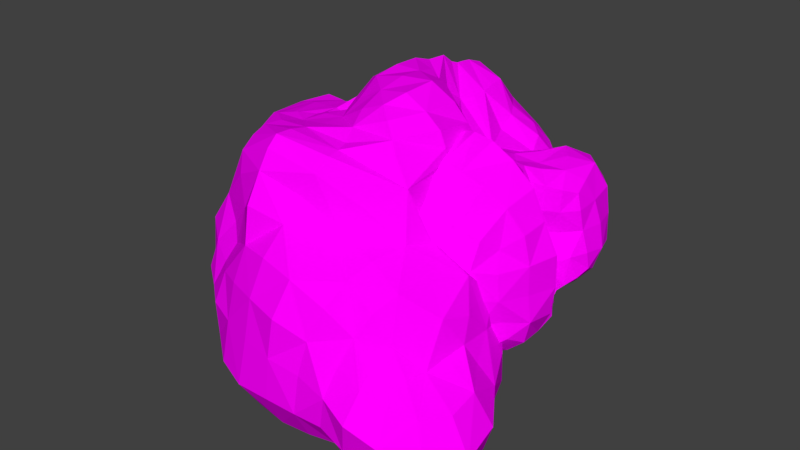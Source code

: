 # Source: ast_roide.3.blend  (saved by Blender 2.79.0; exported with 4.5.12 LTS)
import bpy
from mathutils import Matrix  # noqa: F401  (used for matrix-valued properties, if any)

bpy.ops.wm.read_factory_settings(use_empty=True)
scene = bpy.context.scene
scene.name = 'Scene'

# ---- collections
col_collection_1 = bpy.data.collections.new('Collection 1'); scene.collection.children.link(col_collection_1)

# ---- images (referenced by path relative to the original .blend; pixels are not part of the script)
import os
ASSET_DIR = os.environ.get("B2B_ASSET_DIR", "")  # directory of the original .blend (textures are referenced by path, not embedded)
HERE = os.path.dirname(os.path.abspath(__file__))  # packed textures are extracted next to this script under _unpacked/

def load_image(name, relpath, width, height, colorspace="sRGB"):
    """Load a texture the original file referenced (path relative to the .blend, or extracted next to this script)."""
    p = next((c for c in (os.path.join(HERE, relpath), os.path.join(ASSET_DIR, relpath)) if relpath and os.path.exists(c)), "")
    if p:
        img = bpy.data.images.load(p, check_existing=True)
        img.name = name
    else:  # same state as the original file: an image datablock whose file is absent (Cycles renders it pink)
        img = bpy.data.images.new(name, width, height)
        img.source = "FILE"
        img.filepath = "//" + (relpath or name)
    img.colorspace_settings.name = colorspace
    return img
img_asteroide_3_material = load_image('asteroide.3.material', 'asteroide.3.material.png', 1024, 1024, 'sRGB')

# ---- materials (node trees are filled in below, after node groups)
mat_ast_roide_3 = bpy.data.materials.new('astéroide.3')
mat_ast_roide_3.alpha_threshold = 0.0
mat_ast_roide_3.roughness = 0.5
mat_ast_roide_3.line_color = (0.0, 0.0, 0.0, 1.0)

# ---- material node trees
mat_ast_roide_3.use_nodes = True; mat_ast_roide_3.node_tree.nodes.clear()
_N = mat_ast_roide_3.node_tree.nodes; _L = mat_ast_roide_3.node_tree.links
n0 = _N.new('ShaderNodeOutputMaterial'); n0.name = 'Material Output'; n0.location = (355, 300)
n1 = _N.new('ShaderNodeMapping'); n1.name = 'Mapping'; n1.location = (-395, 391)
n2 = _N.new('ShaderNodeTexCoord'); n2.name = 'Texture Coordinate'; n2.location = (-595, 374)
n3 = _N.new('ShaderNodeTexImage'); n3.name = 'Image Texture'; n3.location = (-95, 362)
n3.width = 140
n3.image = img_asteroide_3_material
n4 = _N.new('ShaderNodeBsdfDiffuse'); n4.name = 'Diffuse BSDF'; n4.location = (125, 343)
_L.new(n3.outputs[0], n4.inputs[0])
_L.new(n1.outputs[0], n3.inputs[0])
_L.new(n2.outputs[2], n1.inputs[0])
_L.new(n4.outputs[0], n0.inputs[0])
n0.is_active_output = True

# ---- world
world_world = bpy.data.worlds.new('World'); scene.world = world_world
world_world.color = (0.05088, 0.05088, 0.05088)
world_world.use_sun_shadow = False
world_world.sun_shadow_jitter_overblur = 0.0
world_world.cycles.sampling_method = 'MANUAL'

# ---- meshes
me_cube_003 = bpy.data.meshes.new('Cube.003')
me_cube_003.from_pydata([(2.35, 0.5167, -1.297), (2.279, -0.6686, -1.18), (2.078, -0.4988, -1.576), (1.983, 0.4391, -1.546), (-0.8134, -1.712, 2.195), (0.8095, -1.771, 2.219), (0.623, -1.249, 2.372), (-0.5426, -1.137, 2.156), (1.643, 0.8728, 1.668), (1.917, -0.5663, 1.865), (1.799, -0.6693, 1.974), (1.88, 0.5489, 1.816), (-0.7711, -1.593, -1.858), (0.3881, -1.525, -1.827), (0.3203, -2.588, -2.158), (-0.7091, -2.458, -1.798), (-1.716, 1.111, -1.306), (-1.804, -0.1474, -1.396), (-2.174, 0.2373, -0.8889), (-2.299, 1.099, -1.044), (0.4602, 3.112, -0.9159), (-0.673, 3.244, -1.02), (-0.3672, 3.352, -0.1611), (0.3949, 3.584, -0.2082), (0.5225, 0.4857, 2.786), (-0.4277, 0.434, 2.48), (-0.2861, -0.3814, 2.171), (0.5428, -0.4968, 2.735), (1.926, -0.618, 2.174), (1.429, 0.8277, 1.757), (1.237, 0.5756, 2.347), (1.506, -0.5676, 2.634), (-1.255, 0.9078, 1.71), (-1.473, -0.4833, 1.847), (-0.8921, -0.4155, 1.913), (-0.8761, 0.5212, 1.998), (0.4028, 1.764, 1.918), (-0.4551, 1.78, 2.019), (-0.4104, 1.283, 2.425), (0.3418, 1.243, 2.387), (2.677, 1.104, -0.4148), (2.239, 0.9939, 0.6512), (2.431, 0.8058, 0.4585), (2.857, 0.9914, -0.3151), (1.784, -1.079, 0.7939), (1.427, -1.223, -0.3184), (1.933, -1.369, -0.3503), (1.675, -1.256, 0.727), (2.334, 1.147, 0.6691), (2.694, 1.18, -0.3538), (3.017, 1.409, -0.1735), (2.774, 1.385, 0.5986), (2.184, -1.667, -1.161), (1.302, -1.572, -1.034), (1.301, -1.577, -1.953), (1.975, -1.387, -1.847), (0.2929, -3.594, -1.228), (0.448, -3.388, 0.2638), (-0.5634, -2.962, 0.1823), (-0.6638, -3.092, -0.9547), (0.7252, -2.207, 1.96), (-0.822, -2.198, 1.916), (-0.5247, -2.498, 1.115), (0.5316, -2.705, 1.254), (-1.57, -1.68, 0.5898), (-1.483, -1.538, -0.7427), (-1.43, -2.469, -0.818), (-1.311, -2.438, 0.2532), (1.345, -2.577, -2.332), (1.53, -1.24, -1.995), (2.714, -1.461, -2.462), (2.383, -2.781, -2.545), (-2.529, 0.3247, -0.3426), (-2.679, 0.2896, 0.3931), (-2.923, 1.231, 0.4749), (-3.022, 1.222, -0.5302), (-1.679, -0.9514, -0.5673), (-1.894, -1.17, 0.6702), (-2.569, -0.5674, 0.5055), (-2.238, -0.3765, -0.3324), (-2.068, -0.3205, 1.659), (-1.79, 1.148, 1.53), (-2.56, 1.206, 1.278), (-2.444, 0.1062, 1.131), (-1.952, 2.478, 0.6572), (-1.911, 2.388, -0.4731), (-2.579, 1.994, -0.4774), (-2.71, 2.101, 0.5864), (0.5849, 1.127, -2.211), (0.5381, -0.3356, -2.111), (-0.2658, -0.165, -1.949), (-0.3135, 1.019, -2.435), (1.319, -0.5265, -2.434), (1.387, 0.9478, -2.197), (1.817, 0.617, -1.915), (1.942, -0.5119, -2.145), (1.368, 1.701, -1.17), (2.194, 1.451, -1.3), (2.012, 1.32, -1.754), (1.412, 1.689, -1.698), (-1.354, -0.2965, -1.715), (-1.44, 1.187, -1.772), (-1.151, 1.051, -2.364), (-0.901, -0.1408, -1.897), (0.3728, -1.573, -1.369), (-0.5617, -1.307, -1.674), (-0.3138, -1.017, -1.8), (0.4698, -1.387, -1.982), (-0.7513, 2.73, -1.777), (0.4831, 2.548, -1.496), (0.5361, 2.131, -2.064), (-0.5649, 2.201, -2.576), (3.293, 0.4449, -0.3361), (3.137, 0.3727, 0.5388), (3.418, -0.4484, 0.6019), (3.489, -0.4522, -0.3576), (2.128, -1.312, 0.7101), (2.504, -1.363, -0.3997), (2.943, -1.032, -0.338), (2.838, -1.175, 0.6067), (2.653, -0.6717, -1.105), (2.756, 0.568, -1.064), (3.111, 0.4828, -0.9196), (3.115, -0.4828, -0.9888), (2.349, 0.4424, 1.81), (2.274, -0.7077, 1.91), (3.027, -0.5508, 1.478), (2.852, 0.3624, 1.332), (0.4147, 3.382, 1.478), (0.4092, 3.665, 0.6213), (-0.2618, 3.214, 0.6713), (-0.3655, 3.242, 1.449), (1.371, 2.677, 0.8755), (1.284, 2.894, -0.1632), (1.111, 3.601, 0.2974), (1.068, 3.13, 1.208), (-0.5844, 2.211, 1.953), (0.5499, 2.28, 1.932), (0.4892, 2.846, 1.993), (-0.48, 2.84, 1.958), (-1.411, 2.947, -0.2447), (-1.35, 2.596, 0.8064), (-0.9456, 2.926, 1.195), (-0.8166, 3.083, 0.3646), (2.648, 2.893, -0.2906), (2.637, 2.984, 0.6703), (3.042, 2.046, 0.6683), (3.229, 2.097, -0.189), (1.414, 2.674, -0.3861), (1.32, 2.792, 0.6845), (1.834, 3.267, 0.6184), (1.887, 2.981, -0.2898), (2.466, 1.519, -0.9479), (1.643, 1.847, -0.8586), (2.21, 2.291, -0.7461), (2.915, 1.801, -0.8238), (1.548, 1.819, 1.17), (2.048, 1.358, 1.249), (2.61, 1.749, 1.192), (2.144, 2.499, 1.257), (3.685, -1.85, -1.801), (3.642, -2.077, -0.6816), (3.335, -2.977, -0.8198), (3.394, -3.169, -1.974), (2.044, -0.629, -0.8599), (2.425, -0.7983, 0.555), (3.142, -1.109, -0.2906), (3.162, -0.6601, -1.45), (2.097, -1.762, 1.049), (1.748, -2.682, 0.7125), (2.564, -2.65, -0.06358), (2.982, -1.991, 0.2395), (1.538, -3.324, -0.08239), (1.405, -3.526, -1.304), (2.344, -3.489, -1.539), (2.478, -3.246, -0.5497), (2.183, -0.04852, -1.204), (2.114, -0.5964, -1.355), (1.97, -0.03059, -1.528), (2.139, 0.4624, -1.432), (-0.01838, -1.919, 2.388), (0.7401, -1.531, 2.235), (0.004374, -1.245, 2.272), (-0.6977, -1.464, 2.221), (1.865, 0.1967, 2.038), (1.743, -0.5991, 1.935), (1.86, -0.01872, 2.256), (1.708, 0.6647, 1.694), (-0.1794, -1.629, -2.06), (0.3682, -1.961, -2.082), (-0.2434, -2.573, -2.155), (-0.7861, -1.986, -1.943), (-1.846, 0.4978, -1.511), (-2.001, 0.05499, -1.164), (-2.314, 0.6265, -1.096), (-1.964, 1.073, -1.163), (-0.08155, 3.459, -1.09), (-0.5229, 3.467, -0.6054), (-0.01238, 3.553, -0.2328), (0.4305, 3.442, -0.5924), (0.03721, 0.5057, 2.781), (-0.3587, 0.02817, 2.334), (0.04961, -0.4251, 2.472), (0.5828, -0.01424, 2.847), (1.876, 0.1895, 2.106), (1.342, 0.6758, 1.977), (1.562, 0.06571, 2.621), (1.821, -0.6145, 2.427), (-1.365, 0.2593, 1.793), (-1.146, -0.4732, 1.828), (-0.7946, 0.1253, 1.808), (-1.072, 0.7296, 1.889), (-0.0144, 2.054, 2.413), (-0.4783, 1.592, 2.294), (-0.01633, 1.419, 2.616), (0.3334, 1.504, 2.093), (2.299, 1.022, 0.1002), (2.308, 0.9139, 0.5592), (2.523, 0.9087, 0.07325), (2.703, 1.046, -0.3954), (1.595, -1.121, 0.1189), (1.644, -1.39, -0.3163), (1.732, -1.232, 0.1425), (1.749, -1.182, 0.7502), (2.349, 1.225, 0.1438), (2.81, 1.259, -0.2603), (2.794, 1.455, 0.2097), (2.531, 1.228, 0.6213), (1.757, -1.844, -1.093), (1.297, -1.685, -1.455), (1.743, -1.724, -2.05), (2.097, -1.586, -1.514), (0.3921, -3.489, -0.4303), (-0.1107, -3.193, 0.2476), (-0.6601, -3.13, -0.3402), (-0.2437, -3.413, -1.129), (-0.06802, -2.371, 2.208), (-0.7015, -2.38, 1.604), (-0.08087, -2.837, 1.423), (0.56, -2.35, 1.594), (-1.532, -1.605, -0.09071), (-1.609, -2.056, -0.82), (-1.489, -2.479, -0.2606), (-1.645, -2.171, 0.478), (1.427, -1.872, -2.329), (2.161, -1.289, -2.365), (2.587, -2.118, -2.634), (1.846, -2.605, -2.448), (-2.679, 0.2909, 0.02008), (-2.804, 0.7278, 0.4481), (-3.038, 1.283, -0.002513), (-2.691, 0.7385, -0.4), (-1.733, -1.077, 0.005883), (-2.279, -0.8646, 0.6294), (-2.518, -0.5889, 0.01528), (-2.11, -0.7545, -0.4931), (-1.98, 0.4439, 1.671), (-2.226, 1.244, 1.513), (-2.49, 0.6361, 1.243), (-2.305, -0.1134, 1.434), (-2.129, 2.753, 0.06509), (-2.199, 2.181, -0.4742), (-2.764, 2.246, 0.01639), (-2.38, 2.359, 0.6637), (0.6051, 0.4061, -1.999), (0.1308, -0.2618, -1.925), (-0.2801, 0.3817, -2.19), (0.1209, 1.162, -2.184), (1.33, 0.2424, -2.311), (1.691, 0.8098, -2.125), (1.832, 0.06407, -1.971), (1.668, -0.5831, -2.346), (1.751, 1.641, -1.236), (2.051, 1.409, -1.506), (1.798, 1.658, -1.825), (1.376, 1.712, -1.402), (-1.534, 0.4297, -1.838), (-1.325, 1.166, -2.067), (-1.123, 0.3929, -2.203), (-1.125, -0.2188, -1.788), (-0.1344, -1.554, -1.771), (-0.4445, -1.24, -1.747), (0.01567, -1.33, -2.027), (0.4481, -1.541, -1.671), (-0.1096, 3.057, -1.784), (0.4281, 2.311, -1.741), (0.005739, 2.4, -2.47), (-0.7502, 2.613, -2.27), (3.139, 0.3775, 0.07909), (3.596, 0.02591, 0.6601), (3.433, -0.4588, 0.1085), (3.547, 0.0305, -0.3891), (2.234, -1.392, 0.1413), (2.746, -1.262, -0.3916), (2.866, -1.161, 0.1252), (2.474, -1.288, 0.6829), (2.576, -0.02218, -1.081), (2.883, 0.5321, -0.9796), (3.039, 0.007105, -0.9963), (2.853, -0.5836, -1.089), (2.409, -0.09744, 2.257), (2.662, -0.6607, 1.764), (3.146, -0.02838, 1.667), (2.624, 0.4418, 1.635), (0.4262, 3.607, 1.072), (0.04767, 3.437, 0.6791), (-0.302, 3.257, 1.037), (-0.002705, 3.429, 1.558), (1.578, 3.038, 0.3514), (1.254, 3.267, 0.06272), (1.218, 3.46, 0.8028), (1.295, 2.949, 1.079), (-0.0003013, 2.331, 2.35), (0.5162, 2.544, 1.973), (-0.003992, 2.88, 2.202), (-0.5632, 2.531, 2.021), (-1.582, 3.041, 0.3504), (-1.169, 2.766, 1.051), (-0.917, 3.083, 0.7676), (-1.124, 3.11, 0.07014), (2.637, 2.974, 0.1771), (2.979, 2.546, 0.7276), (3.16, 2.09, 0.2548), (3.051, 2.565, -0.2816), (1.321, 3.09, 0.09936), (1.536, 3.018, 0.62), (1.842, 3.382, 0.09531), (1.615, 2.793, -0.3099), (1.967, 1.751, -0.9694), (1.899, 2.018, -0.8094), (2.527, 2.097, -0.8266), (2.639, 1.619, -0.8693), (1.754, 1.557, 1.186), (2.293, 1.541, 1.194), (2.404, 2.121, 1.263), (1.826, 2.141, 1.183), (3.917, -1.965, -1.225), (3.645, -2.595, -0.7935), (3.574, -3.165, -1.358), (3.722, -2.53, -1.997), (2.309, -0.6442, -0.2354), (2.982, -0.7455, 0.1493), (3.25, -0.8125, -0.8003), (2.662, -0.4313, -1.248), (1.89, -2.265, 0.9282), (2.237, -2.671, 0.3509), (2.742, -2.368, 0.1032), (2.619, -1.812, 0.6653), (1.448, -3.448, -0.6419), (1.868, -3.447, -1.368), (2.477, -3.619, -0.9567), (2.026, -3.206, -0.3593), (0.8714, -1.336, -1.097), (0.8893, -1.414, -1.893), (0.5153, 2.8, -1.234), (-0.7689, 2.923, -1.37), (1.322, 2.679, -0.3725), (1.347, 2.575, 0.7353), (0.2975, -1.219, -1.447), (-0.679, -1.381, -1.689), (1.527, -0.9188, -0.473), (1.94, -1.1, 0.7662), (-1.59, -0.2987, -1.599), (-1.524, 1.154, -1.484), (-1.401, -1.145, -0.6442), (-1.532, -1.294, 0.6397), (-1.658, 2.647, -0.4313), (-1.602, 2.515, 0.6804), (1.539, 0.9448, 1.663), (1.953, -0.6019, 1.979), (0.525, 2.028, 1.892), (-0.5224, 1.994, 1.868), (0.8276, -1.998, 2.193), (-0.8453, -1.94, 2.081), (-1.768, -0.4535, 1.772), (-1.438, 1.021, 1.545), (0.9977, 0.5132, 2.722), (1.094, -0.5407, 2.837), (0.424, 0.9321, 2.671), (-0.3358, 0.8931, 2.452), (0.5242, -0.9101, 2.544), (-0.4119, -0.7702, 2.192), (-0.6188, -0.3725, 2.014), (-0.6736, 0.4137, 2.091), (1.56, -1.351, 2.182), (1.18, -1.083, 2.567), (-0.9021, -0.8874, 2.135), (-1.345, -1.203, 1.916), (0.867, 1.312, 1.515), (0.8218, 0.9946, 2.203), (-0.8153, 0.9291, 2.187), (-0.959, 1.403, 1.655), (2.594, 0.5657, -1.14), (2.493, -0.7046, -1.11), (2.68, 1.119, -0.4074), (2.234, 1.062, 0.6978), (2.239, -1.375, -0.3743), (1.842, -1.277, 0.7145), (2.103, 0.4812, 1.896), (1.959, -0.7328, 1.995), (1.944, -1.03, 1.44), (1.717, -1.22, 1.399), (1.899, 1.113, 1.435), (1.479, 1.47, 1.322), (1.351, -1.364, -0.6844), (2.138, -1.581, -0.7685), (2.349, 1.485, -1.121), (1.436, 1.728, -0.9748), (0.288, -3.175, -1.846), (-0.6767, -2.892, -1.498), (0.8639, -3.57, -1.258), (1.031, -3.51, 0.1912), (-1.025, -2.749, -0.8122), (-0.8915, -2.654, 0.1156), (0.5083, -3.125, 0.8563), (-0.456, -2.69, 0.6013), (0.9203, -1.281, -1.714), (0.8599, -2.584, -2.168), (-1.143, -2.416, -1.367), (-1.358, -1.502, -1.436), (-1.358, -1.869, 1.276), (-0.9226, -2.354, 0.6932), (1.147, -2.681, 0.9835), (1.479, -1.925, 1.488), (-2.259, 0.3626, -0.588), (-2.716, 1.161, -0.9279), (-2.319, 0.01051, -0.254), (-2.7, -0.1456, 0.3978), (-2.942, 1.75, -0.5388), (-2.953, 1.733, 0.5187), (-2.535, 0.2674, 0.7687), (-2.744, 1.168, 0.9016), (-1.794, -0.7524, -1.115), (-2.078, -0.07496, -0.6276), (-2.374, 1.57, -0.8615), (-1.642, 1.706, -0.9052), (-2.049, -0.9706, 1.317), (-2.556, -0.3324, 0.9355), (-1.704, 1.783, 1.108), (-2.55, 1.701, 1.008), (1.019, 1.061, -2.309), (0.9079, -0.4185, -2.438), (0.6105, 1.759, -2.307), (-0.393, 1.659, -2.624), (0.461, -1.004, -2.283), (-0.2492, -0.6615, -1.887), (-0.6244, -0.1063, -1.975), (-0.7832, 0.9475, -2.535), (1.884, 0.4683, -1.724), (2.114, -0.4394, -1.862), (1.319, -1.185, -2.3), (1.934, -1.058, -2.108), (1.95, 1.062, -1.927), (1.447, 1.526, -2.062), (2.088, -0.9729, -1.672), (2.363, -1.239, -1.182), (1.992, 0.8955, -1.603), (2.375, 1.032, -1.225), (0.9839, 1.758, -1.698), (1.016, 1.958, -1.243), (-1.231, 1.98, -1.709), (-1.01, 1.698, -2.521), (-0.605, -0.5915, -1.69), (-0.9928, -0.8573, -1.554), (3.325, 0.4494, -0.719), (3.383, -0.4277, -0.7637), (3.057, 0.7974, -0.2805), (2.677, 0.6345, 0.4255), (3.193, -0.7944, -0.3029), (3.135, -0.8737, 0.5441), (3.041, 0.324, 0.9722), (3.304, -0.4586, 1.083), (2.291, 0.8427, 1.218), (2.56, 0.6428, 0.8827), (3.113, 0.8408, -0.7255), (2.855, 0.9795, -0.878), (2.703, -1.181, -0.8503), (3.095, -0.8702, -0.7229), (2.876, -0.982, 1.074), (2.154, -1.154, 1.315), (0.3913, 3.684, 0.1885), (-0.2689, 3.205, 0.2882), (0.8141, 3.767, 0.5028), (0.7685, 3.244, 1.316), (-0.553, 3.094, 0.5781), (-0.6769, 3.061, 1.3), (0.4097, 3.102, 1.788), (-0.3808, 3.036, 1.754), (-1.028, 2.81, -0.6625), (-0.6416, 3.129, 0.02517), (0.7753, 3.556, -0.04624), (0.9877, 2.797, -0.6374), (0.7825, 2.856, 1.547), (0.9069, 2.321, 1.294), (-0.8401, 2.866, 1.624), (-0.9981, 2.219, 1.318), (2.236, 3.066, -0.2836), (2.231, 3.282, 0.6167), (3.186, 1.674, -0.1332), (3.027, 1.622, 0.6236), (2.892, 1.942, 1.022), (2.462, 2.797, 1.074), (3.129, 2.0, -0.5746), (2.505, 2.647, -0.6553), (2.875, 1.295, -0.7966), (3.132, 1.5, -0.5528), (2.778, 1.424, 0.9857), (2.306, 1.18, 1.085), (1.406, 2.21, 1.037), (1.922, 2.861, 1.011), (1.979, 2.551, -0.6067), (1.491, 2.134, -0.7357), (3.389, -1.257, -1.53), (3.313, -1.566, -0.5869), (2.852, -3.559, -1.785), (2.884, -3.171, -0.7582), (3.169, -1.727, -2.188), (2.911, -2.983, -2.405), (2.878, -2.719, -0.4553), (3.101, -2.071, -0.3264), (1.751, -0.8452, -1.41), (2.82, -0.998, -1.954), (2.271, -3.23, -2.05), (1.355, -3.175, -1.911), (2.308, -1.352, 0.9721), (3.097, -1.508, 0.122), (1.678, -3.089, 0.4196), (2.442, -2.87, -0.296), (1.954, -0.04768, -1.299), (-0.007, -1.604, 2.322), (1.769, 0.08008, 2.115), (-0.2026, -1.99, -2.191), (-2.024, 0.5644, -1.282), (-0.0519, 3.665, -0.7192), (0.0283, -0.006952, 2.718), (1.788, 0.121, 2.314), (-1.052, 0.1936, 1.845), (-0.02435, 1.837, 2.585), (2.368, 0.9636, 0.07788), (1.62, -1.192, 0.1424), (2.512, 1.334, 0.1695), (1.758, -1.885, -1.543), (-0.1532, -3.33, -0.3852), (-0.08454, -2.555, 1.894), (-1.755, -2.13, -0.1732), (2.004, -1.94, -2.547), (-2.848, 0.7412, 0.004049), (-2.226, -0.9225, 0.028), (-2.271, 0.5602, 1.558), (-2.397, 2.492, 0.05613), (0.14, 0.4191, -2.004), (1.623, 0.1456, -2.146), (1.743, 1.65, -1.485), (-1.381, 0.4135, -2.016), (-0.04043, -1.563, -1.85), (-0.0741, 2.836, -2.167), (3.603, 0.0297, 0.1069), (2.568, -1.372, 0.1415), (2.769, -0.005189, -1.068), (2.783, -0.06618, 2.028), (0.01678, 3.498, 1.099), (1.497, 3.281, 0.5882), (-0.007309, 2.553, 2.319), (-1.237, 3.033, 0.581), (3.025, 2.582, 0.2243), (1.47, 3.312, 0.07708), (2.184, 1.854, -0.8817), (2.043, 1.824, 1.129), (3.986, -2.638, -1.383), (2.918, -0.384, -0.5323), (2.446, -2.35, 0.6219), (1.976, -3.482, -0.7947), (0.8864, -1.502, -1.443), (-0.09905, 3.274, -1.456), (1.414, 3.028, 0.1849), (-0.1443, -1.522, -1.822), (1.818, -0.9715, 0.0165), (-1.693, 0.4485, -1.7), (-1.388, -1.185, -0.0282), (-1.886, 2.993, 0.1352), (1.881, 0.2376, 2.013), (0.005317, 2.202, 2.359), (-0.03483, -2.209, 2.397), (-1.693, 0.336, 1.752), (1.157, 0.008378, 2.891), (0.01983, 1.007, 2.758), (0.03412, -0.8185, 2.261), (-0.6031, 0.07683, 1.965), (1.405, -1.238, 2.362), (-1.166, -1.076, 2.11), (0.803, 1.112, 1.795), (-0.9337, 1.218, 2.01), (2.399, -0.03868, -1.106), (2.287, 1.111, 0.1241), (1.956, -1.316, 0.1442), (2.072, -0.09369, 2.314), (1.9, -1.092, 1.415), (1.651, 1.263, 1.349), (1.727, -1.629, -0.6974), (1.825, 1.677, -1.058), (-0.2064, -3.043, -1.721), (0.9318, -3.55, -0.5045), (-1.066, -2.796, -0.3211), (-0.06161, -2.953, 0.8053), (0.911, -1.891, -2.074), (-1.324, -1.994, -1.476), (-1.22, -2.204, 1.058), (1.206, -2.197, 1.146), (-2.452, 0.7133, -0.7411), (-2.647, -0.1526, -0.001776), (-3.07, 1.857, -0.007835), (-2.625, 0.6972, 0.8537), (-2.053, -0.4265, -0.9089), (-1.946, 1.573, -0.8211), (-2.357, -0.6559, 1.167), (-2.224, 1.804, 1.116), (0.9697, 0.3333, -2.323), (0.1006, 1.827, -2.579), (0.05805, -0.8782, -2.139), (-0.7629, 0.3801, -2.287), (1.984, 0.006152, -1.775), (1.68, -1.243, -2.299), (1.802, 1.371, -2.121), (2.197, -1.126, -1.423), (2.08, 0.9766, -1.383), (0.9557, 1.822, -1.431), (-1.151, 1.906, -2.147), (-0.7706, -0.7344, -1.597), (3.343, 0.01668, -0.794), (2.801, 0.781, 0.08378), (3.197, -0.9068, 0.1136), (3.363, -0.01004, 1.175), (2.44, 0.7833, 1.074), (2.952, 0.9229, -0.821), (2.881, -1.031, -0.8131), (2.496, -1.059, 1.218), (0.04208, 3.409, 0.2442), (0.8666, 3.596, 0.9814), (-0.6403, 3.137, 0.91), (-0.00444, 3.131, 1.886), (-0.833, 3.113, -0.326), (0.8344, 3.189, -0.2941), (0.8975, 2.633, 1.479), (-1.001, 2.591, 1.563), (2.277, 3.384, 0.1189), (3.072, 1.671, 0.2499), (2.787, 2.397, 1.156), (2.898, 2.406, -0.7136), (2.985, 1.335, -0.6837), (2.541, 1.265, 1.048), (1.643, 2.537, 1.024), (1.723, 2.293, -0.6679), (3.515, -1.37, -1.012), (3.014, -3.486, -1.205), (3.154, -2.341, -2.41), (3.025, -2.419, -0.4339), (2.375, -0.6997, -1.901), (1.825, -3.089, -1.898), (2.898, -1.277, 0.6186), (2.109, -2.934, 0.02141), (1.121, 2.096, -0.9068), (1.018, -1.061, -0.9071), (-1.355, -1.044, -1.34), (-1.222, 2.022, -1.067), (1.126, 1.764, 1.201), (1.897, -1.473, 1.79), (-1.55, -1.323, 1.453), (-1.004, 1.653, 1.073), (0.7376, 0.8044, 2.517), (0.9331, -0.8893, 2.702), (-0.6892, 0.7044, 2.285), (-0.6568, -0.6927, 2.102), (2.835, 1.151, -1.033), (2.536, -1.369, -0.8923), (2.164, 0.9783, 1.297), (1.853, -1.214, 1.369), (0.8317, -3.229, -1.901), (-0.9193, -2.665, -1.211), (1.133, -3.211, 0.7575), (-0.7301, -2.527, 0.4474), (-2.208, 0.1095, -0.4944), (-2.718, 1.535, -0.858), (-2.564, -0.06358, 0.7036), (-2.741, 1.541, 0.8228), (1.067, 1.623, -2.061), (0.8959, -1.058, -2.241), (-0.7299, 1.435, -2.578), (-0.4886, -0.4533, -1.824), (1.953, 0.8116, -1.749), (2.097, -0.8251, -1.908), (3.175, 0.7041, -0.5831), (3.264, -0.7285, -0.6069), (2.755, 0.5534, 0.757), (3.059, -0.7425, 0.8837), (0.6667, 3.667, 0.1997), (-0.4754, 3.091, 0.2979), (0.6479, 3.038, 1.538), (-0.6713, 3.031, 1.589), (2.232, 2.752, -0.5202), (2.201, 2.999, 0.9211), (3.211, 1.714, -0.4349), (2.951, 1.64, 0.9088), (3.143, -1.297, -1.92), (3.175, -1.719, -0.2474), (2.661, -3.258, -2.084), (2.721, -2.914, -0.4917)], [], [(0, 176, 528, 179), (0, 179, 624, 457), (0, 457, 672, 392), (0, 392, 592, 176), (1, 177, 528, 176), (1, 176, 592, 393), (1, 393, 673, 455), (1, 455, 623, 177), (2, 178, 528, 177), (2, 177, 623, 454), (2, 454, 689, 449), (2, 449, 620, 178), (3, 179, 528, 178), (3, 178, 620, 448), (3, 448, 688, 456), (3, 456, 624, 179), (4, 180, 529, 183), (4, 183, 589, 387), (4, 387, 666, 373), (4, 373, 582, 180), (5, 181, 529, 180), (5, 180, 582, 372), (5, 372, 665, 384), (5, 384, 588, 181), (6, 182, 529, 181), (6, 181, 588, 385), (6, 385, 669, 380), (6, 380, 586, 182), (7, 183, 529, 182), (7, 182, 586, 381), (7, 381, 671, 386), (7, 386, 589, 183), (8, 184, 530, 187), (8, 187, 597, 403), (8, 403, 664, 368), (8, 368, 580, 184), (9, 185, 530, 184), (9, 184, 580, 369), (9, 369, 665, 400), (9, 400, 596, 185), (10, 186, 530, 185), (10, 185, 596, 401), (10, 401, 675, 399), (10, 399, 595, 186), (11, 187, 530, 186), (11, 186, 595, 398), (11, 398, 674, 402), (11, 402, 597, 187), (12, 188, 531, 191), (12, 191, 605, 419), (12, 419, 662, 359), (12, 359, 575, 188), (13, 189, 531, 188), (13, 188, 575, 358), (13, 358, 661, 416), (13, 416, 604, 189), (14, 190, 531, 189), (14, 189, 604, 417), (14, 417, 676, 408), (14, 408, 600, 190), (15, 191, 531, 190), (15, 190, 600, 409), (15, 409, 677, 418), (15, 418, 605, 191), (16, 192, 532, 195), (16, 195, 613, 435), (16, 435, 663, 363), (16, 363, 577, 192), (17, 193, 532, 192), (17, 192, 577, 362), (17, 362, 662, 432), (17, 432, 612, 193), (18, 194, 532, 193), (18, 193, 612, 433), (18, 433, 680, 424), (18, 424, 608, 194), (19, 195, 532, 194), (19, 194, 608, 425), (19, 425, 681, 434), (19, 434, 613, 195), (20, 196, 533, 199), (20, 199, 641, 491), (20, 491, 660, 354), (20, 354, 573, 196), (21, 197, 533, 196), (21, 196, 573, 355), (21, 355, 663, 488), (21, 488, 640, 197), (22, 198, 533, 197), (22, 197, 640, 489), (22, 489, 695, 481), (22, 481, 636, 198), (23, 199, 533, 198), (23, 198, 636, 480), (23, 480, 694, 490), (23, 490, 641, 199), (24, 200, 534, 203), (24, 203, 584, 376), (24, 376, 668, 378), (24, 378, 585, 200), (25, 201, 534, 200), (25, 200, 585, 379), (25, 379, 670, 383), (25, 383, 587, 201), (26, 202, 534, 201), (26, 201, 587, 382), (26, 382, 671, 381), (26, 381, 586, 202), (27, 203, 534, 202), (27, 202, 586, 380), (27, 380, 669, 377), (27, 377, 584, 203), (28, 204, 535, 207), (28, 207, 588, 384), (28, 384, 665, 369), (28, 369, 580, 204), (29, 205, 535, 204), (29, 204, 580, 368), (29, 368, 664, 388), (29, 388, 590, 205), (30, 206, 535, 205), (30, 205, 590, 389), (30, 389, 668, 376), (30, 376, 584, 206), (31, 207, 535, 206), (31, 206, 584, 377), (31, 377, 669, 385), (31, 385, 588, 207), (32, 208, 536, 211), (32, 211, 591, 391), (32, 391, 667, 375), (32, 375, 583, 208), (33, 209, 536, 208), (33, 208, 583, 374), (33, 374, 666, 387), (33, 387, 589, 209), (34, 210, 536, 209), (34, 209, 589, 386), (34, 386, 671, 382), (34, 382, 587, 210), (35, 211, 536, 210), (35, 210, 587, 383), (35, 383, 670, 390), (35, 390, 591, 211), (36, 212, 537, 215), (36, 215, 590, 388), (36, 388, 664, 370), (36, 370, 581, 212), (37, 213, 537, 212), (37, 212, 581, 371), (37, 371, 667, 391), (37, 391, 591, 213), (38, 214, 537, 213), (38, 213, 591, 390), (38, 390, 670, 379), (38, 379, 585, 214), (39, 215, 537, 214), (39, 214, 585, 378), (39, 378, 668, 389), (39, 389, 590, 215), (40, 216, 538, 219), (40, 219, 633, 475), (40, 475, 672, 394), (40, 394, 593, 216), (41, 217, 538, 216), (41, 216, 593, 395), (41, 395, 674, 472), (41, 472, 632, 217), (42, 218, 538, 217), (42, 217, 632, 473), (42, 473, 692, 467), (42, 467, 629, 218), (43, 219, 538, 218), (43, 218, 629, 466), (43, 466, 690, 474), (43, 474, 633, 219), (44, 220, 539, 223), (44, 223, 596, 400), (44, 400, 665, 361), (44, 361, 576, 220), (45, 221, 539, 220), (45, 220, 576, 360), (45, 360, 661, 404), (45, 404, 598, 221), (46, 222, 539, 221), (46, 221, 598, 405), (46, 405, 673, 396), (46, 396, 594, 222), (47, 223, 539, 222), (47, 222, 594, 397), (47, 397, 675, 401), (47, 401, 596, 223), (48, 224, 540, 227), (48, 227, 649, 507), (48, 507, 674, 395), (48, 395, 593, 224), (49, 225, 540, 224), (49, 224, 593, 394), (49, 394, 672, 504), (49, 504, 648, 225), (50, 226, 540, 225), (50, 225, 648, 505), (50, 505, 700, 498), (50, 498, 645, 226), (51, 227, 540, 226), (51, 226, 645, 499), (51, 499, 701, 506), (51, 506, 649, 227), (52, 228, 541, 231), (52, 231, 623, 455), (52, 455, 673, 405), (52, 405, 598, 228), (53, 229, 541, 228), (53, 228, 598, 404), (53, 404, 661, 352), (53, 352, 572, 229), (54, 230, 541, 229), (54, 229, 572, 353), (54, 353, 685, 450), (54, 450, 621, 230), (55, 231, 541, 230), (55, 230, 621, 451), (55, 451, 689, 454), (55, 454, 623, 231), (56, 232, 542, 235), (56, 235, 600, 408), (56, 408, 676, 410), (56, 410, 601, 232), (57, 233, 542, 232), (57, 232, 601, 411), (57, 411, 678, 414), (57, 414, 603, 233), (58, 234, 542, 233), (58, 233, 603, 415), (58, 415, 679, 413), (58, 413, 602, 234), (59, 235, 542, 234), (59, 234, 602, 412), (59, 412, 677, 409), (59, 409, 600, 235), (60, 236, 543, 239), (60, 239, 607, 423), (60, 423, 665, 372), (60, 372, 582, 236), (61, 237, 543, 236), (61, 236, 582, 373), (61, 373, 666, 420), (61, 420, 606, 237), (62, 238, 543, 237), (62, 237, 606, 421), (62, 421, 679, 415), (62, 415, 603, 238), (63, 239, 543, 238), (63, 238, 603, 414), (63, 414, 678, 422), (63, 422, 607, 239), (64, 240, 544, 243), (64, 243, 606, 420), (64, 420, 666, 365), (64, 365, 578, 240), (65, 241, 544, 240), (65, 240, 578, 364), (65, 364, 662, 419), (65, 419, 605, 241), (66, 242, 544, 241), (66, 241, 605, 418), (66, 418, 677, 412), (66, 412, 602, 242), (67, 243, 544, 242), (67, 242, 602, 413), (67, 413, 679, 421), (67, 421, 606, 243), (68, 244, 545, 247), (68, 247, 657, 523), (68, 523, 676, 417), (68, 417, 604, 244), (69, 245, 545, 244), (69, 244, 604, 416), (69, 416, 661, 520), (69, 520, 656, 245), (70, 246, 545, 245), (70, 245, 656, 521), (70, 521, 702, 516), (70, 516, 654, 246), (71, 247, 545, 246), (71, 246, 654, 517), (71, 517, 704, 522), (71, 522, 657, 247), (72, 248, 546, 251), (72, 251, 608, 424), (72, 424, 680, 426), (72, 426, 609, 248), (73, 249, 546, 248), (73, 248, 609, 427), (73, 427, 682, 430), (73, 430, 611, 249), (74, 250, 546, 249), (74, 249, 611, 431), (74, 431, 683, 429), (74, 429, 610, 250), (75, 251, 546, 250), (75, 250, 610, 428), (75, 428, 681, 425), (75, 425, 608, 251), (76, 252, 547, 255), (76, 255, 612, 432), (76, 432, 662, 364), (76, 364, 578, 252), (77, 253, 547, 252), (77, 252, 578, 365), (77, 365, 666, 436), (77, 436, 614, 253), (78, 254, 547, 253), (78, 253, 614, 437), (78, 437, 682, 427), (78, 427, 609, 254), (79, 255, 547, 254), (79, 254, 609, 426), (79, 426, 680, 433), (79, 433, 612, 255), (80, 256, 548, 259), (80, 259, 614, 436), (80, 436, 666, 374), (80, 374, 583, 256), (81, 257, 548, 256), (81, 256, 583, 375), (81, 375, 667, 438), (81, 438, 615, 257), (82, 258, 548, 257), (82, 257, 615, 439), (82, 439, 683, 431), (82, 431, 611, 258), (83, 259, 548, 258), (83, 258, 611, 430), (83, 430, 682, 437), (83, 437, 614, 259), (84, 260, 549, 263), (84, 263, 615, 438), (84, 438, 667, 367), (84, 367, 579, 260), (85, 261, 549, 260), (85, 260, 579, 366), (85, 366, 663, 435), (85, 435, 613, 261), (86, 262, 549, 261), (86, 261, 613, 434), (86, 434, 681, 428), (86, 428, 610, 262), (87, 263, 549, 262), (87, 262, 610, 429), (87, 429, 683, 439), (87, 439, 615, 263), (88, 264, 550, 267), (88, 267, 617, 442), (88, 442, 684, 440), (88, 440, 616, 264), (89, 265, 550, 264), (89, 264, 616, 441), (89, 441, 685, 444), (89, 444, 618, 265), (90, 266, 550, 265), (90, 265, 618, 445), (90, 445, 687, 446), (90, 446, 619, 266), (91, 267, 550, 266), (91, 266, 619, 447), (91, 447, 686, 443), (91, 443, 617, 267), (92, 268, 551, 271), (92, 271, 621, 450), (92, 450, 685, 441), (92, 441, 616, 268), (93, 269, 551, 268), (93, 268, 616, 440), (93, 440, 684, 453), (93, 453, 622, 269), (94, 270, 551, 269), (94, 269, 622, 452), (94, 452, 688, 448), (94, 448, 620, 270), (95, 271, 551, 270), (95, 270, 620, 449), (95, 449, 689, 451), (95, 451, 621, 271), (96, 272, 552, 275), (96, 275, 625, 459), (96, 459, 660, 407), (96, 407, 599, 272), (97, 273, 552, 272), (97, 272, 599, 406), (97, 406, 672, 457), (97, 457, 624, 273), (98, 274, 552, 273), (98, 273, 624, 456), (98, 456, 688, 452), (98, 452, 622, 274), (99, 275, 552, 274), (99, 274, 622, 453), (99, 453, 684, 458), (99, 458, 625, 275), (100, 276, 553, 279), (100, 279, 627, 463), (100, 463, 662, 362), (100, 362, 577, 276), (101, 277, 553, 276), (101, 276, 577, 363), (101, 363, 663, 460), (101, 460, 626, 277), (102, 278, 553, 277), (102, 277, 626, 461), (102, 461, 686, 447), (102, 447, 619, 278), (103, 279, 553, 278), (103, 278, 619, 446), (103, 446, 687, 462), (103, 462, 627, 279), (104, 280, 554, 283), (104, 283, 572, 352), (104, 352, 661, 358), (104, 358, 575, 280), (105, 281, 554, 280), (105, 280, 575, 359), (105, 359, 662, 463), (105, 463, 627, 281), (106, 282, 554, 281), (106, 281, 627, 462), (106, 462, 687, 445), (106, 445, 618, 282), (107, 283, 554, 282), (107, 282, 618, 444), (107, 444, 685, 353), (107, 353, 572, 283), (108, 284, 555, 287), (108, 287, 626, 460), (108, 460, 663, 355), (108, 355, 573, 284), (109, 285, 555, 284), (109, 284, 573, 354), (109, 354, 660, 459), (109, 459, 625, 285), (110, 286, 555, 285), (110, 285, 625, 458), (110, 458, 684, 442), (110, 442, 617, 286), (111, 287, 555, 286), (111, 286, 617, 443), (111, 443, 686, 461), (111, 461, 626, 287), (112, 288, 556, 291), (112, 291, 628, 464), (112, 464, 690, 466), (112, 466, 629, 288), (113, 289, 556, 288), (113, 288, 629, 467), (113, 467, 692, 470), (113, 470, 631, 289), (114, 290, 556, 289), (114, 289, 631, 471), (114, 471, 693, 469), (114, 469, 630, 290), (115, 291, 556, 290), (115, 290, 630, 468), (115, 468, 691, 465), (115, 465, 628, 291), (116, 292, 557, 295), (116, 295, 635, 479), (116, 479, 675, 397), (116, 397, 594, 292), (117, 293, 557, 292), (117, 292, 594, 396), (117, 396, 673, 476), (117, 476, 634, 293), (118, 294, 557, 293), (118, 293, 634, 477), (118, 477, 691, 468), (118, 468, 630, 294), (119, 295, 557, 294), (119, 294, 630, 469), (119, 469, 693, 478), (119, 478, 635, 295), (120, 296, 558, 299), (120, 299, 634, 476), (120, 476, 673, 393), (120, 393, 592, 296), (121, 297, 558, 296), (121, 296, 592, 392), (121, 392, 672, 475), (121, 475, 633, 297), (122, 298, 558, 297), (122, 297, 633, 474), (122, 474, 690, 464), (122, 464, 628, 298), (123, 299, 558, 298), (123, 298, 628, 465), (123, 465, 691, 477), (123, 477, 634, 299), (124, 300, 559, 303), (124, 303, 632, 472), (124, 472, 674, 398), (124, 398, 595, 300), (125, 301, 559, 300), (125, 300, 595, 399), (125, 399, 675, 479), (125, 479, 635, 301), (126, 302, 559, 301), (126, 301, 635, 478), (126, 478, 693, 471), (126, 471, 631, 302), (127, 303, 559, 302), (127, 302, 631, 470), (127, 470, 692, 473), (127, 473, 632, 303), (128, 304, 560, 307), (128, 307, 639, 486), (128, 486, 696, 483), (128, 483, 637, 304), (129, 305, 560, 304), (129, 304, 637, 482), (129, 482, 694, 480), (129, 480, 636, 305), (130, 306, 560, 305), (130, 305, 636, 481), (130, 481, 695, 484), (130, 484, 638, 306), (131, 307, 560, 306), (131, 306, 638, 485), (131, 485, 697, 487), (131, 487, 639, 307), (132, 308, 561, 311), (132, 311, 642, 493), (132, 493, 664, 357), (132, 357, 574, 308), (133, 309, 561, 308), (133, 308, 574, 356), (133, 356, 660, 491), (133, 491, 641, 309), (134, 310, 561, 309), (134, 309, 641, 490), (134, 490, 694, 482), (134, 482, 637, 310), (135, 311, 561, 310), (135, 310, 637, 483), (135, 483, 696, 492), (135, 492, 642, 311), (136, 312, 562, 315), (136, 315, 643, 495), (136, 495, 667, 371), (136, 371, 581, 312), (137, 313, 562, 312), (137, 312, 581, 370), (137, 370, 664, 493), (137, 493, 642, 313), (138, 314, 562, 313), (138, 313, 642, 492), (138, 492, 696, 486), (138, 486, 639, 314), (139, 315, 562, 314), (139, 314, 639, 487), (139, 487, 697, 494), (139, 494, 643, 315), (140, 316, 563, 319), (140, 319, 640, 488), (140, 488, 663, 366), (140, 366, 579, 316), (141, 317, 563, 316), (141, 316, 579, 367), (141, 367, 667, 495), (141, 495, 643, 317), (142, 318, 563, 317), (142, 317, 643, 494), (142, 494, 697, 485), (142, 485, 638, 318), (143, 319, 563, 318), (143, 318, 638, 484), (143, 484, 695, 489), (143, 489, 640, 319), (144, 320, 564, 323), (144, 323, 647, 503), (144, 503, 698, 496), (144, 496, 644, 320), (145, 321, 564, 320), (145, 320, 644, 497), (145, 497, 699, 501), (145, 501, 646, 321), (146, 322, 564, 321), (146, 321, 646, 500), (146, 500, 701, 499), (146, 499, 645, 322), (147, 323, 564, 322), (147, 322, 645, 498), (147, 498, 700, 502), (147, 502, 647, 323), (148, 324, 565, 327), (148, 327, 651, 511), (148, 511, 660, 356), (148, 356, 574, 324), (149, 325, 565, 324), (149, 324, 574, 357), (149, 357, 664, 508), (149, 508, 650, 325), (150, 326, 565, 325), (150, 325, 650, 509), (150, 509, 699, 497), (150, 497, 644, 326), (151, 327, 565, 326), (151, 326, 644, 496), (151, 496, 698, 510), (151, 510, 651, 327), (152, 328, 566, 331), (152, 331, 648, 504), (152, 504, 672, 406), (152, 406, 599, 328), (153, 329, 566, 328), (153, 328, 599, 407), (153, 407, 660, 511), (153, 511, 651, 329), (154, 330, 566, 329), (154, 329, 651, 510), (154, 510, 698, 503), (154, 503, 647, 330), (155, 331, 566, 330), (155, 330, 647, 502), (155, 502, 700, 505), (155, 505, 648, 331), (156, 332, 567, 335), (156, 335, 650, 508), (156, 508, 664, 403), (156, 403, 597, 332), (157, 333, 567, 332), (157, 332, 597, 402), (157, 402, 674, 507), (157, 507, 649, 333), (158, 334, 567, 333), (158, 333, 649, 506), (158, 506, 701, 500), (158, 500, 646, 334), (159, 335, 567, 334), (159, 334, 646, 501), (159, 501, 699, 509), (159, 509, 650, 335), (160, 336, 568, 339), (160, 339, 654, 516), (160, 516, 702, 512), (160, 512, 652, 336), (161, 337, 568, 336), (161, 336, 652, 513), (161, 513, 703, 519), (161, 519, 655, 337), (162, 338, 568, 337), (162, 337, 655, 518), (162, 518, 705, 515), (162, 515, 653, 338), (163, 339, 568, 338), (163, 338, 653, 514), (163, 514, 704, 517), (163, 517, 654, 339), (164, 340, 569, 343), (164, 343, 656, 520), (164, 520, 661, 360), (164, 360, 576, 340), (165, 341, 569, 340), (165, 340, 576, 361), (165, 361, 665, 524), (165, 524, 658, 341), (166, 342, 569, 341), (166, 341, 658, 525), (166, 525, 703, 513), (166, 513, 652, 342), (167, 343, 569, 342), (167, 342, 652, 512), (167, 512, 702, 521), (167, 521, 656, 343), (168, 344, 570, 347), (168, 347, 658, 524), (168, 524, 665, 423), (168, 423, 607, 344), (169, 345, 570, 344), (169, 344, 607, 422), (169, 422, 678, 526), (169, 526, 659, 345), (170, 346, 570, 345), (170, 345, 659, 527), (170, 527, 705, 518), (170, 518, 655, 346), (171, 347, 570, 346), (171, 346, 655, 519), (171, 519, 703, 525), (171, 525, 658, 347), (172, 348, 571, 351), (172, 351, 659, 526), (172, 526, 678, 411), (172, 411, 601, 348), (173, 349, 571, 348), (173, 348, 601, 410), (173, 410, 676, 523), (173, 523, 657, 349), (174, 350, 571, 349), (174, 349, 657, 522), (174, 522, 704, 514), (174, 514, 653, 350), (175, 351, 571, 350), (175, 350, 653, 515), (175, 515, 705, 527), (175, 527, 659, 351)])
_uv = me_cube_003.uv_layers.new(name='UVMap')
_uv.uv.foreach_set('vector', [0.6417, 0.137, 0.6209, 0.1145, 0.6301, 0.1067, 0.6494, 0.1255, 0.6417, 0.137, 0.6494, 0.1255, 0.6704, 0.1477, 0.6597, 0.1615, 0.6417, 0.137, 0.6597, 0.1615, 0.646, 0.1823, 0.6322, 0.1496, 0.6417, 0.137, 0.6322, 0.1496, 0.6123, 0.1226, 0.6209, 0.1145, 0.5924, 0.09163, 0.605, 0.08461, 0.6301, 0.1067, 0.6209, 0.1145, 0.5924, 0.09163, 0.6209, 0.1145, 0.6123, 0.1226, 0.5828, 0.09672, 0.5924, 0.09163, 0.5828, 0.09672, 0.5484, 0.07889, 0.567, 0.06954, 0.5924, 0.09163, 0.567, 0.06954, 0.5832, 0.06155, 0.605, 0.08461, 0.6164, 0.07908, 0.637, 0.09841, 0.6301, 0.1067, 0.605, 0.08461, 0.6164, 0.07908, 0.605, 0.08461, 0.5832, 0.06155, 0.5997, 0.0559, 0.6164, 0.07908, 0.5997, 0.0559, 0.6122, 0.05261, 0.626, 0.07063, 0.6164, 0.07908, 0.626, 0.07063, 0.6452, 0.09022, 0.637, 0.09841, 0.6561, 0.1172, 0.6494, 0.1255, 0.6301, 0.1067, 0.637, 0.09841, 0.6561, 0.1172, 0.637, 0.09841, 0.6452, 0.09022, 0.6653, 0.1095, 0.6561, 0.1172, 0.6653, 0.1095, 0.6779, 0.1239, 0.676, 0.1339, 0.6561, 0.1172, 0.676, 0.1339, 0.6704, 0.1477, 0.6494, 0.1255, 0.5153, 0.6896, 0.5412, 0.6549, 0.5469, 0.6719, 0.5217, 0.6988, 0.2984, 0.6319, 0.2884, 0.6223, 0.2925, 0.5887, 0.3085, 0.5872, 0.2984, 0.6319, 0.3085, 0.5872, 0.3374, 0.5797, 0.3104, 0.6407, 0.2984, 0.6319, 0.3104, 0.6407, 0.2868, 0.6805, 0.2792, 0.6657, 0.5848, 0.6442, 0.5834, 0.658, 0.5469, 0.6719, 0.5412, 0.6549, 0.5848, 0.6442, 0.5412, 0.6549, 0.5376, 0.6403, 0.5845, 0.6326, 0.4263, 0.3045, 0.4206, 0.3009, 0.4798, 0.2587, 0.4731, 0.2889, 0.4263, 0.3045, 0.4731, 0.2889, 0.4716, 0.3033, 0.4298, 0.3088, 0.5759, 0.6729, 0.5524, 0.6909, 0.5469, 0.6719, 0.5834, 0.658, 0.434, 0.3212, 0.4298, 0.3088, 0.4716, 0.3033, 0.4683, 0.3208, 0.8241, 0.3284, 0.8001, 0.3384, 0.7929, 0.3251, 0.8083, 0.3124, 0.8241, 0.3284, 0.8083, 0.3124, 0.8277, 0.2894, 0.8399, 0.3104, 0.5337, 0.7128, 0.5217, 0.6988, 0.5469, 0.6719, 0.5524, 0.6909, 0.8522, 0.2885, 0.8399, 0.3104, 0.8277, 0.2894, 0.8377, 0.2741, 0.5337, 0.7128, 0.5414, 0.7275, 0.5347, 0.7394, 0.521, 0.7352, 0.5337, 0.7128, 0.521, 0.7352, 0.5087, 0.7328, 0.5217, 0.6988, 0.4876, 0.7007, 0.4876, 0.7483, 0.4852, 0.7533, 0.4837, 0.7133, 0.1808, 0.4272, 0.1929, 0.4259, 0.1581, 0.4459, 0.1429, 0.4426, 0.1808, 0.4272, 0.1429, 0.4426, 0.1171, 0.4365, 0.1743, 0.424, 0.1808, 0.4272, 0.1743, 0.424, 0.2225, 0.4144, 0.2244, 0.4122, 0.2711, 0.6367, 0.2602, 0.6367, 0.2625, 0.6026, 0.2703, 0.5965, 0.8754, 0.9108, 0.897, 0.9522, 0.8988, 0.9535, 0.8692, 0.9136, 0.8754, 0.9108, 0.8692, 0.9136, 0.8477, 0.8651, 0.8734, 0.8743, 0.1094, 0.8703, 0.1121, 0.9036, 0.1094, 0.9069, 0.09855, 0.8694, 0.1335, 0.8704, 0.1301, 0.9129, 0.119, 0.9135, 0.1284, 0.8727, 0.09989, 0.8682, 0.09855, 0.8694, 0.1094, 0.9069, 0.09831, 0.913, 0.7078, 0.6617, 0.7219, 0.7044, 0.7145, 0.7063, 0.701, 0.662, 0.1335, 0.8704, 0.1408, 0.8682, 0.1408, 0.9115, 0.1301, 0.9129, 0.205, 0.4268, 0.1929, 0.4259, 0.2282, 0.4033, 0.2374, 0.4002, 0.205, 0.4268, 0.2374, 0.4002, 0.2479, 0.4059, 0.2158, 0.4323, 0.205, 0.4268, 0.2158, 0.4323, 0.1857, 0.4658, 0.1735, 0.451, 0.205, 0.4268, 0.1735, 0.451, 0.1581, 0.4459, 0.1929, 0.4259, 0.869, 0.4202, 0.8661, 0.4578, 0.8497, 0.4596, 0.8499, 0.4214, 0.869, 0.4202, 0.8499, 0.4214, 0.8448, 0.3805, 0.8704, 0.3777, 0.1433, 0.6087, 0.1824, 0.5965, 0.1886, 0.6115, 0.1491, 0.6234, 0.1433, 0.6087, 0.1491, 0.6234, 0.1252, 0.6403, 0.1146, 0.629, 0.7327, 0.915, 0.7367, 0.8849, 0.7596, 0.8799, 0.7596, 0.903, 0.1079, 0.6645, 0.1146, 0.629, 0.1252, 0.6403, 0.1298, 0.6794, 0.1079, 0.6645, 0.1298, 0.6794, 0.1328, 0.7322, 0.09702, 0.6985, 0.1079, 0.6645, 0.09702, 0.6985, 0.07804, 0.6715, 0.09481, 0.6446, 0.8129, 0.4878, 0.8183, 0.4565, 0.8497, 0.4596, 0.8443, 0.4886, 0.8129, 0.4878, 0.8443, 0.4886, 0.8432, 0.5185, 0.8088, 0.5179, 0.8129, 0.4878, 0.8088, 0.5179, 0.7695, 0.51, 0.7758, 0.4786, 0.8129, 0.4878, 0.7758, 0.4786, 0.7845, 0.4482, 0.8183, 0.4565, 0.8214, 0.4222, 0.8499, 0.4214, 0.8497, 0.4596, 0.8183, 0.4565, 0.8214, 0.4222, 0.8183, 0.4565, 0.7845, 0.4482, 0.7921, 0.4169, 0.8214, 0.4222, 0.7921, 0.4169, 0.8006, 0.3966, 0.8187, 0.388, 0.8214, 0.4222, 0.8187, 0.388, 0.8448, 0.3805, 0.8499, 0.4214, 0.06204, 0.1975, 0.08883, 0.2042, 0.08607, 0.2192, 0.06226, 0.2148, 0.5972, 0.3769, 0.6115, 0.368, 0.6298, 0.3912, 0.6172, 0.4068, 0.5972, 0.3769, 0.6172, 0.4068, 0.5981, 0.4305, 0.583, 0.3823, 0.5972, 0.3769, 0.583, 0.3823, 0.5744, 0.3499, 0.5883, 0.3491, 0.1252, 0.2105, 0.1151, 0.2255, 0.08607, 0.2192, 0.08883, 0.2042, 0.1252, 0.2105, 0.08883, 0.2042, 0.09091, 0.1914, 0.1334, 0.195, 0.1252, 0.2105, 0.1334, 0.195, 0.1805, 0.1958, 0.1616, 0.2227, 0.1252, 0.2105, 0.1616, 0.2227, 0.1435, 0.2392, 0.1151, 0.2255, 0.1071, 0.2405, 0.08105, 0.2391, 0.08607, 0.2192, 0.1151, 0.2255, 0.8909, 0.4098, 0.8773, 0.4, 0.8779, 0.3716, 0.8987, 0.3869, 0.8909, 0.4098, 0.8987, 0.3869, 0.9064, 0.3979, 0.9064, 0.4141, 0.8909, 0.4098, 0.9064, 0.4141, 0.9026, 0.4396, 0.8866, 0.4369, 0.05734, 0.2357, 0.06226, 0.2148, 0.08607, 0.2192, 0.08105, 0.2391, 0.05734, 0.2357, 0.08105, 0.2391, 0.07989, 0.2552, 0.04912, 0.2605, 0.05734, 0.2357, 0.04912, 0.2605, 0.03057, 0.2593, 0.0343, 0.2405, 0.6275, 0.3561, 0.6408, 0.3699, 0.6298, 0.3912, 0.6115, 0.368, 0.3779, 0.7891, 0.3987, 0.7602, 0.4138, 0.7784, 0.3998, 0.8023, 0.3779, 0.7891, 0.3998, 0.8023, 0.3863, 0.8322, 0.36, 0.8226, 0.3779, 0.7891, 0.36, 0.8226, 0.3172, 0.8176, 0.3568, 0.777, 0.3779, 0.7891, 0.3568, 0.777, 0.3847, 0.7425, 0.3987, 0.7602, 0.5896, 0.4898, 0.6061, 0.5138, 0.5873, 0.5382, 0.5693, 0.5214, 0.5896, 0.4898, 0.5693, 0.5214, 0.5513, 0.5059, 0.574, 0.4674, 0.5896, 0.4898, 0.574, 0.4674, 0.5981, 0.4305, 0.6156, 0.4713, 0.5896, 0.4898, 0.6156, 0.4713, 0.6274, 0.4975, 0.6061, 0.5138, 0.6224, 0.5301, 0.6091, 0.5502, 0.5873, 0.5382, 0.6061, 0.5138, 0.6224, 0.5301, 0.6061, 0.5138, 0.6274, 0.4975, 0.6386, 0.5163, 0.6224, 0.5301, 0.6386, 0.5163, 0.6466, 0.5305, 0.6404, 0.543, 0.6224, 0.5301, 0.6404, 0.543, 0.6298, 0.5618, 0.6091, 0.5502, 0.5981, 0.5708, 0.5778, 0.5585, 0.5873, 0.5382, 0.6091, 0.5502, 0.5981, 0.5708, 0.6091, 0.5502, 0.6298, 0.5618, 0.6179, 0.584, 0.5981, 0.5708, 0.6179, 0.584, 0.61, 0.5968, 0.5943, 0.5924, 0.4119, 0.8193, 0.4097, 0.8404, 0.3863, 0.8322, 0.3998, 0.8023, 0.1822, 0.3291, 0.1672, 0.3087, 0.1903, 0.3032, 0.2085, 0.3219, 0.1822, 0.3291, 0.2085, 0.3219, 0.2247, 0.3452, 0.1938, 0.3525, 0.1822, 0.3291, 0.1938, 0.3525, 0.1696, 0.3536, 0.1566, 0.3359, 0.1822, 0.3291, 0.1566, 0.3359, 0.1426, 0.3162, 0.1672, 0.3087, 0.7904, 0.2191, 0.8074, 0.2382, 0.7836, 0.2579, 0.7659, 0.2336, 0.7904, 0.2191, 0.7659, 0.2336, 0.753, 0.2074, 0.7769, 0.1977, 0.7904, 0.2191, 0.7769, 0.1977, 0.7965, 0.1947, 0.8134, 0.2057, 0.7904, 0.2191, 0.8134, 0.2057, 0.8275, 0.2218, 0.8074, 0.2382, 0.8253, 0.2573, 0.8065, 0.2744, 0.7836, 0.2579, 0.8074, 0.2382, 0.8253, 0.2573, 0.8074, 0.2382, 0.8275, 0.2218, 0.8384, 0.2451, 0.8253, 0.2573, 0.8384, 0.2451, 0.8442, 0.2621, 0.8377, 0.2741, 0.8253, 0.2573, 0.8377, 0.2741, 0.8277, 0.2894, 0.8065, 0.2744, 0.7874, 0.2961, 0.7677, 0.2751, 0.7836, 0.2579, 0.8065, 0.2744, 0.7874, 0.2961, 0.8065, 0.2744, 0.8277, 0.2894, 0.8083, 0.3124, 0.7874, 0.2961, 0.8083, 0.3124, 0.7929, 0.3251, 0.7738, 0.3145, 0.7874, 0.2961, 0.7738, 0.3145, 0.7544, 0.2896, 0.7677, 0.2751, 0.2666, 0.3974, 0.226, 0.4099, 0.2296, 0.3968, 0.2669, 0.383, 0.5106, 0.2859, 0.5095, 0.3023, 0.4716, 0.3033, 0.4731, 0.2889, 0.5106, 0.2859, 0.4731, 0.2889, 0.4798, 0.2587, 0.5093, 0.2746, 0.8627, 0.9194, 0.8692, 0.9136, 0.8988, 0.9535, 0.8941, 0.9544, 0.1779, 0.4138, 0.1857, 0.3991, 0.2296, 0.3968, 0.226, 0.4099, 0.1779, 0.4138, 0.226, 0.4099, 0.2225, 0.4144, 0.1743, 0.424, 0.1779, 0.4138, 0.1743, 0.424, 0.1171, 0.4365, 0.1354, 0.4063, 0.1779, 0.4138, 0.1354, 0.4063, 0.1469, 0.3895, 0.1857, 0.3991, 0.1925, 0.3785, 0.2299, 0.3742, 0.2296, 0.3968, 0.1857, 0.3991, 0.1925, 0.3785, 0.1857, 0.3991, 0.1469, 0.3895, 0.1587, 0.3725, 0.1925, 0.3785, 0.1587, 0.3725, 0.1696, 0.3536, 0.1938, 0.3525, 0.1925, 0.3785, 0.1938, 0.3525, 0.2247, 0.3452, 0.2299, 0.3742, 0.2585, 0.3619, 0.2669, 0.383, 0.2296, 0.3968, 0.2299, 0.3742, 0.2585, 0.3619, 0.2299, 0.3742, 0.2247, 0.3452, 0.2481, 0.3365, 0.4989, 0.3212, 0.4831, 0.3419, 0.4638, 0.3353, 0.4683, 0.3208, 0.4989, 0.3212, 0.4683, 0.3208, 0.4716, 0.3033, 0.5095, 0.3023, 0.8276, 0.1579, 0.8443, 0.1896, 0.838, 0.2019, 0.821, 0.1753, 0.8276, 0.1579, 0.821, 0.1753, 0.799, 0.1568, 0.8105, 0.1393, 0.1747, 0.8768, 0.1754, 0.9041, 0.1477, 0.9041, 0.1693, 0.8682, 0.537, 0.8441, 0.536, 0.8577, 0.5113, 0.8254, 0.5234, 0.8122, 0.5101, 0.776, 0.5251, 0.7684, 0.5346, 0.7998, 0.5234, 0.8122, 0.5101, 0.776, 0.5234, 0.8122, 0.5113, 0.8254, 0.5001, 0.7865, 0.2953, 0.5455, 0.3037, 0.5354, 0.3374, 0.5797, 0.3085, 0.5872, 0.2953, 0.5455, 0.3085, 0.5872, 0.2925, 0.5887, 0.2895, 0.5527, 0.5337, 0.7632, 0.5466, 0.7903, 0.5346, 0.7998, 0.5251, 0.7684, 0.5337, 0.7632, 0.5251, 0.7684, 0.5087, 0.7328, 0.521, 0.7352, 0.5337, 0.7632, 0.521, 0.7352, 0.5347, 0.7394, 0.5424, 0.7565, 0.8493, 0.2381, 0.8384, 0.2451, 0.8275, 0.2218, 0.8369, 0.2112, 0.8184, 0.1931, 0.821, 0.1753, 0.838, 0.2019, 0.8369, 0.2112, 0.8184, 0.1931, 0.8369, 0.2112, 0.8275, 0.2218, 0.8134, 0.2057, 0.8184, 0.1931, 0.8134, 0.2057, 0.7965, 0.1947, 0.7969, 0.1781, 0.8184, 0.1931, 0.7969, 0.1781, 0.799, 0.1568, 0.821, 0.1753, 0.1061, 0.377, 0.08717, 0.3438, 0.09956, 0.3334, 0.1188, 0.3633, 0.1061, 0.377, 0.1188, 0.3633, 0.1469, 0.3895, 0.1354, 0.4063, 0.1061, 0.377, 0.1354, 0.4063, 0.1171, 0.4365, 0.09677, 0.3872, 0.1061, 0.377, 0.09677, 0.3872, 0.07998, 0.3489, 0.08717, 0.3438, 0.7737, 0.1409, 0.7669, 0.1555, 0.7381, 0.1609, 0.7396, 0.1466, 0.7737, 0.1409, 0.7396, 0.1466, 0.7376, 0.1385, 0.7758, 0.1252, 0.7737, 0.1409, 0.7758, 0.1252, 0.8311, 0.1133, 0.8105, 0.1393, 0.6065, 0.8956, 0.6065, 0.9392, 0.5916, 0.9317, 0.5936, 0.8928, 0.7684, 0.1755, 0.7485, 0.1828, 0.7381, 0.1609, 0.7669, 0.1555, 0.7684, 0.1755, 0.7669, 0.1555, 0.799, 0.1568, 0.7969, 0.1781, 0.7684, 0.1755, 0.7969, 0.1781, 0.7965, 0.1947, 0.7769, 0.1977, 0.7684, 0.1755, 0.7769, 0.1977, 0.753, 0.2074, 0.7485, 0.1828, 0.1355, 0.3482, 0.1188, 0.3633, 0.09956, 0.3334, 0.12, 0.3263, 0.1355, 0.3482, 0.12, 0.3263, 0.1426, 0.3162, 0.1566, 0.3359, 0.1355, 0.3482, 0.1566, 0.3359, 0.1696, 0.3536, 0.1587, 0.3725, 0.1355, 0.3482, 0.1587, 0.3725, 0.1469, 0.3895, 0.1188, 0.3633, 0.1709, 0.5574, 0.1709, 0.5196, 0.1754, 0.5225, 0.1746, 0.5569, 0.1709, 0.5574, 0.1746, 0.5569, 0.1818, 0.5826, 0.1755, 0.5815, 0.1709, 0.5574, 0.1755, 0.5815, 0.1646, 0.5893, 0.1703, 0.5575, 0.1709, 0.5574, 0.1703, 0.5575, 0.1667, 0.5194, 0.1709, 0.5196, 0.1782, 0.4948, 0.1827, 0.5003, 0.1754, 0.5225, 0.1709, 0.5196, 0.1874, 0.8708, 0.1874, 0.8965, 0.1823, 0.8953, 0.1835, 0.8682, 0.1782, 0.4948, 0.1755, 0.4938, 0.1857, 0.4658, 0.1947, 0.4724, 0.1782, 0.4948, 0.1947, 0.4724, 0.1998, 0.4837, 0.1827, 0.5003, 0.19, 0.5079, 0.1824, 0.5286, 0.1754, 0.5225, 0.1827, 0.5003, 0.2633, 0.6861, 0.2711, 0.6855, 0.2711, 0.7163, 0.2602, 0.7128, 0.19, 0.5079, 0.2073, 0.4943, 0.2154, 0.5064, 0.2047, 0.5173, 0.19, 0.5079, 0.2047, 0.5173, 0.1967, 0.5383, 0.1824, 0.5286, 0.1828, 0.5595, 0.1746, 0.5569, 0.1754, 0.5225, 0.1824, 0.5286, 0.1828, 0.5595, 0.1824, 0.5286, 0.1967, 0.5383, 0.1982, 0.564, 0.1828, 0.5595, 0.1982, 0.564, 0.2019, 0.5796, 0.1916, 0.5846, 0.6134, 0.9229, 0.6134, 0.893, 0.621, 0.8928, 0.621, 0.9232, 0.2421, 0.6355, 0.2418, 0.6768, 0.2375, 0.6753, 0.2368, 0.6395, 0.2421, 0.6355, 0.2368, 0.6395, 0.2403, 0.5995, 0.2431, 0.5965, 0.8988, 0.8471, 0.8734, 0.8743, 0.8477, 0.8651, 0.8943, 0.8472, 0.1886, 0.816, 0.1822, 0.8218, 0.1512, 0.7979, 0.1626, 0.7867, 0.2381, 0.7053, 0.2257, 0.7002, 0.2375, 0.6753, 0.2418, 0.6768, 0.1469, 0.7637, 0.1626, 0.7867, 0.1512, 0.7979, 0.1375, 0.7718, 0.2381, 0.7053, 0.2534, 0.7088, 0.2523, 0.747, 0.231, 0.7277, 0.2381, 0.7053, 0.231, 0.7277, 0.2109, 0.7195, 0.2257, 0.7002, 0.7054, 0.8082, 0.7153, 0.777, 0.7202, 0.776, 0.7212, 0.806, 0.7054, 0.8082, 0.7212, 0.806, 0.7205, 0.8323, 0.6975, 0.8365, 0.7054, 0.8082, 0.6975, 0.8365, 0.6713, 0.8408, 0.6895, 0.8104, 0.7054, 0.8082, 0.6895, 0.8104, 0.7055, 0.7789, 0.7153, 0.777, 0.2337, 0.6433, 0.2368, 0.6395, 0.2375, 0.6753, 0.2337, 0.6724, 0.7216, 0.7436, 0.7153, 0.777, 0.7055, 0.7789, 0.7133, 0.7451, 0.7216, 0.7436, 0.7133, 0.7451, 0.7145, 0.7063, 0.7219, 0.7044, 0.1076, 0.9509, 0.09831, 0.913, 0.1094, 0.9069, 0.1121, 0.9471, 0.4305, 0.8062, 0.427, 0.7771, 0.4382, 0.7765, 0.4417, 0.8006, 0.4305, 0.8062, 0.4417, 0.8006, 0.4483, 0.8248, 0.4349, 0.8305, 0.4305, 0.8062, 0.4349, 0.8305, 0.425, 0.8433, 0.4236, 0.8089, 0.4305, 0.8062, 0.4236, 0.8089, 0.4207, 0.776, 0.427, 0.7771, 0.4368, 0.742, 0.4457, 0.7458, 0.4382, 0.7765, 0.427, 0.7771, 0.4368, 0.742, 0.427, 0.7771, 0.4207, 0.776, 0.4339, 0.7387, 0.4368, 0.742, 0.4339, 0.7387, 0.4348, 0.7007, 0.4435, 0.7147, 0.4368, 0.742, 0.4435, 0.7147, 0.4513, 0.7194, 0.4457, 0.7458, 0.461, 0.7483, 0.4558, 0.7746, 0.4382, 0.7765, 0.4457, 0.7458, 0.461, 0.7483, 0.4457, 0.7458, 0.4513, 0.7194, 0.4646, 0.7256, 0.461, 0.7483, 0.4646, 0.7256, 0.4756, 0.7328, 0.4768, 0.7499, 0.461, 0.7483, 0.4768, 0.7499, 0.4757, 0.7736, 0.4558, 0.7746, 0.4576, 0.7962, 0.4417, 0.8006, 0.4382, 0.7765, 0.4558, 0.7746, 0.4576, 0.7962, 0.4558, 0.7746, 0.4757, 0.7736, 0.4767, 0.7951, 0.4576, 0.7962, 0.4767, 0.7951, 0.4768, 0.8128, 0.4635, 0.8183, 0.4576, 0.7962, 0.4635, 0.8183, 0.4483, 0.8248, 0.4417, 0.8006, 0.6952, 0.8608, 0.7219, 0.8589, 0.7205, 0.8856, 0.6962, 0.8795, 0.5541, 0.04959, 0.5701, 0.03714, 0.5832, 0.06155, 0.567, 0.06954, 0.6952, 0.8608, 0.676, 0.8548, 0.6713, 0.8408, 0.6975, 0.8365, 0.6952, 0.8608, 0.6975, 0.8365, 0.7205, 0.8323, 0.7219, 0.8589, 0.2198, 0.7489, 0.2132, 0.772, 0.1954, 0.7649, 0.1982, 0.7409, 0.2198, 0.7489, 0.1982, 0.7409, 0.2109, 0.7195, 0.231, 0.7277, 0.2198, 0.7489, 0.231, 0.7277, 0.2523, 0.747, 0.239, 0.7629, 0.2198, 0.7489, 0.239, 0.7629, 0.2292, 0.7818, 0.2132, 0.772, 0.2422, 0.04215, 0.2556, 0.01723, 0.2724, 0.03132, 0.2557, 0.05661, 0.2422, 0.04215, 0.2557, 0.05661, 0.2396, 0.07726, 0.2278, 0.06435, 0.2422, 0.04215, 0.2278, 0.06435, 0.2037, 0.05169, 0.2164, 0.02864, 0.2422, 0.04215, 0.2164, 0.02864, 0.2254, 0.009891, 0.2556, 0.01723, 0.5912, 0.02977, 0.5701, 0.03714, 0.5684, 0.01772, 0.59, 0.003616, 0.5912, 0.02977, 0.59, 0.003616, 0.6185, 0.01227, 0.6132, 0.03206, 0.5912, 0.02977, 0.6132, 0.03206, 0.6122, 0.05261, 0.5997, 0.0559, 0.5912, 0.02977, 0.5997, 0.0559, 0.5832, 0.06155, 0.5701, 0.03714, 0.2985, 0.1109, 0.3184, 0.1537, 0.2974, 0.1696, 0.2792, 0.1297, 0.7414, 0.4642, 0.7536, 0.4321, 0.7845, 0.4482, 0.7758, 0.4786, 0.7414, 0.4642, 0.7758, 0.4786, 0.7695, 0.51, 0.7385, 0.4966, 0.2985, 0.1109, 0.326, 0.09665, 0.3414, 0.1371, 0.3184, 0.1537, 0.3346, 0.1918, 0.3129, 0.2048, 0.2974, 0.1696, 0.3184, 0.1537, 0.3346, 0.1918, 0.3184, 0.1537, 0.3414, 0.1371, 0.3581, 0.1738, 0.3346, 0.1918, 0.3581, 0.1738, 0.3799, 0.2052, 0.3538, 0.2253, 0.3346, 0.1918, 0.3538, 0.2253, 0.3305, 0.2365, 0.3129, 0.2048, 0.2966, 0.213, 0.2793, 0.1849, 0.2974, 0.1696, 0.3129, 0.2048, 0.4209, 0.6648, 0.4151, 0.6891, 0.3816, 0.6884, 0.392, 0.6612, 0.4209, 0.6648, 0.392, 0.6612, 0.4002, 0.6432, 0.4223, 0.6396, 0.4209, 0.6648, 0.4223, 0.6396, 0.45, 0.6344, 0.4517, 0.6613, 0.4796, 0.6477, 0.4881, 0.6714, 0.4492, 0.6833, 0.4517, 0.6613, 0.4796, 0.6477, 0.4517, 0.6613, 0.45, 0.6344, 0.471, 0.6238, 0.7707, 0.4047, 0.7891, 0.3813, 0.8006, 0.3966, 0.7921, 0.4169, 0.7707, 0.4047, 0.7921, 0.4169, 0.7845, 0.4482, 0.7536, 0.4321, 0.4064, 0.2887, 0.3678, 0.3189, 0.3571, 0.3004, 0.3889, 0.271, 0.4064, 0.2887, 0.3889, 0.271, 0.4171, 0.2329, 0.4429, 0.2478, 0.4064, 0.2887, 0.4429, 0.2478, 0.4798, 0.2587, 0.4206, 0.3009, 0.4064, 0.2887, 0.4206, 0.3009, 0.3767, 0.3299, 0.3678, 0.3189, 0.3244, 0.6516, 0.3415, 0.658, 0.3205, 0.6877, 0.3006, 0.6845, 0.3244, 0.6516, 0.3006, 0.6845, 0.2868, 0.6805, 0.3104, 0.6407, 0.3244, 0.6516, 0.3104, 0.6407, 0.3374, 0.5797, 0.3563, 0.6093, 0.3244, 0.6516, 0.3563, 0.6093, 0.3726, 0.626, 0.3415, 0.658, 0.3641, 0.6593, 0.35, 0.6935, 0.3205, 0.6877, 0.3415, 0.658, 0.8735, 0.2153, 0.8964, 0.1942, 0.9003, 0.2286, 0.8763, 0.2416, 0.3641, 0.6593, 0.3879, 0.6342, 0.4002, 0.6432, 0.392, 0.6612, 0.3641, 0.6593, 0.392, 0.6612, 0.3816, 0.6884, 0.35, 0.6935, 0.3726, 0.2501, 0.3889, 0.271, 0.3571, 0.3004, 0.3423, 0.272, 0.3726, 0.2501, 0.3423, 0.272, 0.3305, 0.2365, 0.3538, 0.2253, 0.3726, 0.2501, 0.3538, 0.2253, 0.3799, 0.2052, 0.3985, 0.2215, 0.3726, 0.2501, 0.3985, 0.2215, 0.4171, 0.2329, 0.3889, 0.271, 0.3877, 0.5815, 0.4169, 0.5657, 0.4389, 0.5859, 0.4073, 0.6029, 0.3877, 0.5815, 0.4073, 0.6029, 0.3726, 0.626, 0.3563, 0.6093, 0.3877, 0.5815, 0.3563, 0.6093, 0.3374, 0.5797, 0.3744, 0.5634, 0.3877, 0.5815, 0.3744, 0.5634, 0.4001, 0.5487, 0.4169, 0.5657, 0.4448, 0.5512, 0.4645, 0.5735, 0.4389, 0.5859, 0.4169, 0.5657, 0.4448, 0.5512, 0.4169, 0.5657, 0.4001, 0.5487, 0.4282, 0.5347, 0.4448, 0.5512, 0.4282, 0.5347, 0.4573, 0.5175, 0.4739, 0.5394, 0.4448, 0.5512, 0.4739, 0.5394, 0.4881, 0.5649, 0.4645, 0.5735, 0.4718, 0.5993, 0.447, 0.6088, 0.4389, 0.5859, 0.4645, 0.5735, 0.8075, 0.359, 0.831, 0.3491, 0.8448, 0.3805, 0.8187, 0.388, 0.8075, 0.359, 0.8187, 0.388, 0.8006, 0.3966, 0.7891, 0.3813, 0.4718, 0.5993, 0.471, 0.6238, 0.45, 0.6344, 0.447, 0.6088, 0.4183, 0.6207, 0.4073, 0.6029, 0.4389, 0.5859, 0.447, 0.6088, 0.4183, 0.6207, 0.447, 0.6088, 0.45, 0.6344, 0.4223, 0.6396, 0.8805, 0.2747, 0.8591, 0.2758, 0.8613, 0.2526, 0.8763, 0.2416, 0.8805, 0.2747, 0.8763, 0.2416, 0.9003, 0.2286, 0.9003, 0.266, 0.8083, 0.5487, 0.8449, 0.5531, 0.8407, 0.5903, 0.8048, 0.5792, 0.8083, 0.5487, 0.8048, 0.5792, 0.7685, 0.565, 0.7681, 0.5392, 0.8083, 0.5487, 0.7681, 0.5392, 0.7695, 0.51, 0.8088, 0.5179, 0.8083, 0.5487, 0.8088, 0.5179, 0.8432, 0.5185, 0.8449, 0.5531, 0.06432, 0.7194, 0.02642, 0.7362, 0.02046, 0.7065, 0.04952, 0.6882, 0.06432, 0.7194, 0.04952, 0.6882, 0.07804, 0.6715, 0.09702, 0.6985, 0.06432, 0.7194, 0.09702, 0.6985, 0.1328, 0.7322, 0.08634, 0.7569, 0.06432, 0.7194, 0.08634, 0.7569, 0.04366, 0.775, 0.02642, 0.7362, 0.8585, 0.6276, 0.8281, 0.6246, 0.8407, 0.5903, 0.8704, 0.5946, 0.003434, 0.7542, 0.02642, 0.7362, 0.04366, 0.775, 0.02581, 0.786, 0.8595, 0.736, 0.8867, 0.7061, 0.8988, 0.7264, 0.8872, 0.7539, 0.8595, 0.736, 0.8872, 0.7539, 0.8766, 0.7917, 0.8477, 0.775, 0.7929, 0.6113, 0.8048, 0.5792, 0.8407, 0.5903, 0.8281, 0.6246, 0.7929, 0.6113, 0.8281, 0.6246, 0.8071, 0.6507, 0.775, 0.6372, 0.7929, 0.6113, 0.775, 0.6372, 0.7561, 0.6157, 0.7602, 0.5933, 0.7929, 0.6113, 0.7602, 0.5933, 0.7685, 0.565, 0.8048, 0.5792, 0.1054, 0.2733, 0.1105, 0.2912, 0.08383, 0.296, 0.0801, 0.2768, 0.1054, 0.2733, 0.0801, 0.2768, 0.07989, 0.2552, 0.1039, 0.252, 0.1054, 0.2733, 0.1039, 0.252, 0.1195, 0.2539, 0.1267, 0.2671, 0.1054, 0.2733, 0.1267, 0.2671, 0.1339, 0.2927, 0.1105, 0.2912, 0.3667, 0.4486, 0.355, 0.4239, 0.3764, 0.4138, 0.3842, 0.4415, 0.3667, 0.4486, 0.3842, 0.4415, 0.3962, 0.4649, 0.3783, 0.4707, 0.3667, 0.4486, 0.3783, 0.4707, 0.3592, 0.4756, 0.3468, 0.4604, 0.3667, 0.4486, 0.3468, 0.4604, 0.3333, 0.4375, 0.355, 0.4239, 0.3429, 0.3955, 0.3661, 0.381, 0.3764, 0.4138, 0.355, 0.4239, 0.3429, 0.3955, 0.355, 0.4239, 0.3333, 0.4375, 0.321, 0.4111, 0.3429, 0.3955, 0.321, 0.4111, 0.3148, 0.3904, 0.3282, 0.3696, 0.3429, 0.3955, 0.3282, 0.3696, 0.3519, 0.3504, 0.3661, 0.381, 0.3922, 0.3746, 0.3924, 0.4102, 0.3764, 0.4138, 0.3661, 0.381, 0.3922, 0.3746, 0.3661, 0.381, 0.3519, 0.3504, 0.3772, 0.3491, 0.04721, 0.2869, 0.02072, 0.2779, 0.03057, 0.2593, 0.04912, 0.2605, 0.04721, 0.2869, 0.04912, 0.2605, 0.07989, 0.2552, 0.0801, 0.2768, 0.1827, 0.2328, 0.1975, 0.252, 0.1817, 0.2776, 0.1665, 0.2561, 0.1827, 0.2328, 0.1665, 0.2561, 0.1435, 0.2392, 0.1616, 0.2227, 0.1827, 0.2328, 0.1616, 0.2227, 0.1805, 0.1958, 0.1961, 0.2176, 0.1827, 0.2328, 0.1961, 0.2176, 0.2083, 0.2336, 0.1975, 0.252, 0.2104, 0.2791, 0.1874, 0.296, 0.1817, 0.2776, 0.1975, 0.252, 0.2104, 0.2791, 0.1975, 0.252, 0.2083, 0.2336, 0.2223, 0.2601, 0.3768, 0.5486, 0.3744, 0.5634, 0.3374, 0.5797, 0.3442, 0.5467, 0.3768, 0.5486, 0.3442, 0.5467, 0.349, 0.52, 0.3782, 0.5226, 0.3818, 0.4978, 0.4044, 0.4909, 0.4069, 0.5156, 0.3782, 0.5226, 0.3818, 0.4978, 0.3782, 0.5226, 0.349, 0.52, 0.3552, 0.494, 0.3818, 0.4978, 0.3552, 0.494, 0.3592, 0.4756, 0.3783, 0.4707, 0.3818, 0.4978, 0.3783, 0.4707, 0.3962, 0.4649, 0.4044, 0.4909, 0.1471, 0.264, 0.1665, 0.2561, 0.1817, 0.2776, 0.1592, 0.29, 0.1471, 0.264, 0.1592, 0.29, 0.1339, 0.2927, 0.1267, 0.2671, 0.1471, 0.264, 0.1267, 0.2671, 0.1195, 0.2539, 0.1292, 0.245, 0.9028, 0.37, 0.8987, 0.3869, 0.8779, 0.3716, 0.8895, 0.3491, 0.3114, 0.519, 0.289, 0.4818, 0.2969, 0.4665, 0.3211, 0.4982, 0.3114, 0.519, 0.3211, 0.4982, 0.349, 0.52, 0.3442, 0.5467, 0.3114, 0.519, 0.3442, 0.5467, 0.3374, 0.5797, 0.3037, 0.5354, 0.3114, 0.519, 0.3037, 0.5354, 0.2825, 0.496, 0.289, 0.4818, 0.5223, 0.8736, 0.5047, 0.89, 0.495, 0.8554, 0.5026, 0.8398, 0.5223, 0.8736, 0.5026, 0.8398, 0.5113, 0.8254, 0.536, 0.8577, 0.5223, 0.8736, 0.536, 0.8577, 0.5776, 0.8876, 0.5469, 0.9117, 0.5223, 0.8736, 0.5469, 0.9117, 0.5241, 0.926, 0.5047, 0.89, 0.2987, 0.4208, 0.314, 0.4513, 0.2969, 0.4665, 0.2802, 0.4314, 0.2987, 0.4208, 0.2802, 0.4314, 0.2841, 0.395, 0.2982, 0.3903, 0.2987, 0.4208, 0.2982, 0.3903, 0.3148, 0.3904, 0.321, 0.4111, 0.2987, 0.4208, 0.321, 0.4111, 0.3333, 0.4375, 0.314, 0.4513, 0.3323, 0.4778, 0.3211, 0.4982, 0.2969, 0.4665, 0.314, 0.4513, 0.3323, 0.4778, 0.314, 0.4513, 0.3333, 0.4375, 0.3468, 0.4604, 0.3323, 0.4778, 0.3468, 0.4604, 0.3592, 0.4756, 0.3552, 0.494, 0.3323, 0.4778, 0.3552, 0.494, 0.349, 0.52, 0.3211, 0.4982, 0.7058, 0.4545, 0.6838, 0.4375, 0.6902, 0.4177, 0.7184, 0.4314, 0.5585, 0.9621, 0.5385, 0.9669, 0.5241, 0.926, 0.5469, 0.9117, 0.5585, 0.9621, 0.5469, 0.9117, 0.5776, 0.8876, 0.5733, 0.9545, 0.5585, 0.9621, 0.5733, 0.9545, 0.5848, 0.9964, 0.5745, 0.9917, 0.6494, 0.4237, 0.6571, 0.4046, 0.6902, 0.4177, 0.6838, 0.4375, 0.6494, 0.4237, 0.6838, 0.4375, 0.6809, 0.4571, 0.645, 0.4435, 0.6494, 0.4237, 0.645, 0.4435, 0.5981, 0.4305, 0.6172, 0.4068, 0.7958, 0.9203, 0.795, 0.8799, 0.8129, 0.8862, 0.8129, 0.9228, 0.6676, 0.3817, 0.6982, 0.3929, 0.6902, 0.4177, 0.6571, 0.4046, 0.6676, 0.3817, 0.6571, 0.4046, 0.6298, 0.3912, 0.6408, 0.3699, 0.6676, 0.3817, 0.6408, 0.3699, 0.6512, 0.3529, 0.6744, 0.3566, 0.6676, 0.3817, 0.6744, 0.3566, 0.7045, 0.3677, 0.6982, 0.3929, 0.7235, 0.407, 0.7184, 0.4314, 0.6902, 0.4177, 0.6982, 0.3929, 0.7235, 0.407, 0.6982, 0.3929, 0.7045, 0.3677, 0.7258, 0.384, 0.3106, 0.3578, 0.3282, 0.3696, 0.3148, 0.3904, 0.2982, 0.3903, 0.3106, 0.3578, 0.2982, 0.3903, 0.2841, 0.395, 0.2937, 0.354, 0.08444, 0.05038, 0.126, 0.06114, 0.1176, 0.08572, 0.07549, 0.07559, 0.08444, 0.05038, 0.07549, 0.07559, 0.03396, 0.06044, 0.05017, 0.04104, 0.08444, 0.05038, 0.05017, 0.04104, 0.06875, 0.02441, 0.09348, 0.02514, 0.08444, 0.05038, 0.09348, 0.02514, 0.1306, 0.03364, 0.126, 0.06114, 0.162, 0.06807, 0.1545, 0.09414, 0.1176, 0.08572, 0.126, 0.06114, 0.162, 0.06807, 0.126, 0.06114, 0.1306, 0.03364, 0.1672, 0.04031, 0.162, 0.06807, 0.1672, 0.04031, 0.2037, 0.05169, 0.1931, 0.07331, 0.162, 0.06807, 0.1931, 0.07331, 0.1822, 0.0976, 0.1545, 0.09414, 0.1425, 0.1138, 0.1097, 0.1035, 0.1176, 0.08572, 0.1545, 0.09414, 0.1425, 0.1138, 0.1545, 0.09414, 0.1822, 0.0976, 0.1698, 0.1189, 0.1425, 0.1138, 0.1698, 0.1189, 0.156, 0.1315, 0.1331, 0.1318, 0.1425, 0.1138, 0.1331, 0.1318, 0.1004, 0.1267, 0.1097, 0.1035, 0.9036, 0.6131, 0.8773, 0.6104, 0.8811, 0.5665, 0.9021, 0.5742, 0.07182, 0.09329, 0.1097, 0.1035, 0.1004, 0.1267, 0.0663, 0.1163, 0.07182, 0.09329, 0.0663, 0.1163, 0.04092, 0.1082, 0.03396, 0.08704, 0.9036, 0.6131, 0.9036, 0.6525, 0.885, 0.6521, 0.8773, 0.6104, 0.6616, 0.03001, 0.6888, 0.06681, 0.6718, 0.07465, 0.6469, 0.03736, 0.1797, 0.0194, 0.1898, 0.003616, 0.2254, 0.009891, 0.2164, 0.02864, 0.1797, 0.0194, 0.2164, 0.02864, 0.2037, 0.05169, 0.1672, 0.04031, 0.1797, 0.0194, 0.1672, 0.04031, 0.1306, 0.03364, 0.1415, 0.01554, 0.7124, 0.1015, 0.6962, 0.104, 0.6718, 0.07465, 0.6888, 0.06681, 0.1072, 0.009471, 0.1415, 0.01554, 0.1306, 0.03364, 0.09348, 0.02514, 0.8198, 0.8799, 0.839, 0.8818, 0.839, 0.9189, 0.8245, 0.9152, 0.7718, 0.9083, 0.7665, 0.8799, 0.7881, 0.8861, 0.7881, 0.917, 0.6787, 0.1068, 0.6575, 0.08201, 0.6718, 0.07465, 0.6962, 0.104, 0.6787, 0.1068, 0.6962, 0.104, 0.7156, 0.1293, 0.6933, 0.127, 0.6787, 0.1068, 0.6933, 0.127, 0.6779, 0.1239, 0.6653, 0.1095, 0.6787, 0.1068, 0.6653, 0.1095, 0.6452, 0.09022, 0.6575, 0.08201, 0.6362, 0.05319, 0.6469, 0.03736, 0.6718, 0.07465, 0.6575, 0.08201, 0.6362, 0.05319, 0.6575, 0.08201, 0.6452, 0.09022, 0.626, 0.07063, 0.6362, 0.05319, 0.626, 0.07063, 0.6122, 0.05261, 0.6132, 0.03206, 0.6362, 0.05319, 0.6132, 0.03206, 0.6185, 0.01227, 0.6469, 0.03736, 0.4336, 0.8892, 0.4536, 0.8845, 0.4604, 0.8967, 0.4407, 0.9, 0.4336, 0.8892, 0.4407, 0.9, 0.422, 0.9089, 0.4207, 0.8948, 0.291, 0.8152, 0.3067, 0.7982, 0.3172, 0.8176, 0.2941, 0.827, 0.4336, 0.8892, 0.4315, 0.8772, 0.4524, 0.8731, 0.4536, 0.8845, 0.4754, 0.8816, 0.474, 0.8963, 0.4604, 0.8967, 0.4536, 0.8845, 0.4754, 0.8816, 0.4536, 0.8845, 0.4524, 0.8731, 0.4781, 0.8682, 0.684, 0.1726, 0.6758, 0.1839, 0.646, 0.1823, 0.6597, 0.1615, 0.684, 0.1726, 0.6597, 0.1615, 0.6704, 0.1477, 0.6923, 0.16, 0.697, 0.1457, 0.7187, 0.153, 0.7101, 0.1653, 0.6923, 0.16, 0.697, 0.1457, 0.6923, 0.16, 0.6704, 0.1477, 0.676, 0.1339, 0.697, 0.1457, 0.676, 0.1339, 0.6779, 0.1239, 0.6933, 0.127, 0.697, 0.1457, 0.6933, 0.127, 0.7156, 0.1293, 0.7187, 0.153, 0.4507, 0.9143, 0.4407, 0.9, 0.4604, 0.8967, 0.4729, 0.9118, 0.4507, 0.9143, 0.4729, 0.9118, 0.4792, 0.9335, 0.4615, 0.9353, 0.4507, 0.9143, 0.4615, 0.9353, 0.4438, 0.9421, 0.4304, 0.923, 0.4507, 0.9143, 0.4304, 0.923, 0.422, 0.9089, 0.4407, 0.9, 0.1353, 0.1793, 0.09229, 0.1794, 0.0928, 0.1667, 0.1338, 0.1645, 0.1353, 0.1793, 0.1338, 0.1645, 0.1697, 0.155, 0.1732, 0.1691, 0.1353, 0.1793, 0.1732, 0.1691, 0.1805, 0.1958, 0.1334, 0.195, 0.1353, 0.1793, 0.1334, 0.195, 0.09091, 0.1914, 0.09229, 0.1794, 0.05516, 0.1697, 0.05343, 0.1559, 0.0928, 0.1667, 0.09229, 0.1794, 0.5667, 0.3793, 0.5628, 0.3532, 0.5744, 0.3499, 0.583, 0.3823, 0.08973, 0.881, 0.09144, 0.8935, 0.05146, 0.9347, 0.05054, 0.9001, 0.08973, 0.881, 0.05054, 0.9001, 0.05386, 0.8783, 0.09144, 0.8682, 0.05754, 0.1396, 0.09514, 0.148, 0.0928, 0.1667, 0.05343, 0.1559, 0.05754, 0.1396, 0.05343, 0.1559, 0.01619, 0.1381, 0.02344, 0.1224, 0.05754, 0.1396, 0.02344, 0.1224, 0.04092, 0.1082, 0.0663, 0.1163, 0.05754, 0.1396, 0.0663, 0.1163, 0.1004, 0.1267, 0.09514, 0.148, 0.1317, 0.1489, 0.1338, 0.1645, 0.0928, 0.1667, 0.09514, 0.148, 0.1317, 0.1489, 0.09514, 0.148, 0.1004, 0.1267, 0.1331, 0.1318, 0.1317, 0.1489, 0.1331, 0.1318, 0.156, 0.1315, 0.1635, 0.1425, 0.1317, 0.1489, 0.1635, 0.1425, 0.1697, 0.155, 0.1338, 0.1645, 0.04367, 0.9051, 0.03821, 0.9379, 0.03158, 0.9358, 0.02665, 0.9081, 0.04367, 0.9051, 0.02665, 0.9081, 0.0256, 0.881, 0.04367, 0.8682, 0.2328, 0.7928, 0.239, 0.7629, 0.2523, 0.747, 0.2534, 0.7969, 0.2328, 0.7928, 0.2534, 0.7969, 0.2426, 0.8311, 0.2407, 0.8283, 0.202, 0.1467, 0.1992, 0.138, 0.2211, 0.1164, 0.2204, 0.1235, 0.1464, 0.6312, 0.1272, 0.6414, 0.1252, 0.6403, 0.1491, 0.6234, 0.202, 0.1467, 0.2037, 0.1532, 0.1805, 0.1958, 0.1732, 0.1691, 0.202, 0.1467, 0.1732, 0.1691, 0.1697, 0.155, 0.1992, 0.138, 0.1888, 0.1277, 0.207, 0.1067, 0.2211, 0.1164, 0.1992, 0.138, 0.1888, 0.1277, 0.1992, 0.138, 0.1697, 0.155, 0.1635, 0.1425, 0.1888, 0.1277, 0.1635, 0.1425, 0.156, 0.1315, 0.1698, 0.1189, 0.1888, 0.1277, 0.1698, 0.1189, 0.1822, 0.0976, 0.207, 0.1067, 0.2181, 0.08415, 0.2308, 0.09492, 0.2211, 0.1164, 0.207, 0.1067, 0.2181, 0.08415, 0.207, 0.1067, 0.1822, 0.0976, 0.1931, 0.07331, 0.2181, 0.08415, 0.1931, 0.07331, 0.2037, 0.05169, 0.2278, 0.06435, 0.01105, 0.9103, 0.003434, 0.8895, 0.0256, 0.881, 0.02665, 0.9081, 0.5529, 0.4522, 0.5347, 0.4908, 0.5141, 0.4764, 0.5285, 0.4359, 0.5529, 0.4522, 0.5285, 0.4359, 0.5432, 0.4018, 0.5672, 0.4117, 0.5529, 0.4522, 0.5672, 0.4117, 0.5981, 0.4305, 0.574, 0.4674, 0.5529, 0.4522, 0.574, 0.4674, 0.5513, 0.5059, 0.5347, 0.4908, 0.3402, 0.7643, 0.3248, 0.7516, 0.3527, 0.7106, 0.3693, 0.7271, 0.3402, 0.7643, 0.3693, 0.7271, 0.3847, 0.7425, 0.3568, 0.777, 0.3402, 0.7643, 0.3568, 0.777, 0.3172, 0.8176, 0.3067, 0.7982, 0.3402, 0.7643, 0.3067, 0.7982, 0.2975, 0.7876, 0.3248, 0.7516, 0.3108, 0.7403, 0.3248, 0.7007, 0.3527, 0.7106, 0.3248, 0.7516, 0.3108, 0.7403, 0.3248, 0.7516, 0.2975, 0.7876, 0.291, 0.7757, 0.3108, 0.7403, 0.291, 0.7757, 0.2792, 0.7614, 0.287, 0.7329, 0.3108, 0.7403, 0.287, 0.7329, 0.291, 0.7017, 0.3248, 0.7007, 0.5061, 0.4256, 0.5285, 0.4359, 0.5141, 0.4764, 0.495, 0.4606, 0.003434, 0.09284, 0.004058, 0.06351, 0.03396, 0.06044, 0.03396, 0.08704, 0.003434, 0.09284, 0.03396, 0.08704, 0.04092, 0.1082, 0.02344, 0.1224, 0.5061, 0.4256, 0.5199, 0.3929, 0.5432, 0.4018, 0.5285, 0.4359, 0.221, 0.5711, 0.2255, 0.5471, 0.2558, 0.5608, 0.2472, 0.578, 0.5842, 0.1894, 0.5618, 0.1746, 0.5787, 0.1541, 0.5946, 0.1747, 0.221, 0.5711, 0.2164, 0.5877, 0.2019, 0.5796, 0.1982, 0.564, 0.221, 0.5711, 0.1982, 0.564, 0.1967, 0.5383, 0.2255, 0.5471, 0.232, 0.5288, 0.2634, 0.5387, 0.2558, 0.5608, 0.2255, 0.5471, 0.232, 0.5288, 0.2255, 0.5471, 0.1967, 0.5383, 0.2047, 0.5173, 0.232, 0.5288, 0.2047, 0.5173, 0.2154, 0.5064, 0.2376, 0.5068, 0.232, 0.5288, 0.2376, 0.5068, 0.2655, 0.5078, 0.2634, 0.5387, 0.5174, 0.1926, 0.5309, 0.1725, 0.5459, 0.1956, 0.5299, 0.2176, 0.6115, 0.7406, 0.5916, 0.7293, 0.6072, 0.6998, 0.62, 0.7128, 0.6115, 0.7406, 0.62, 0.7128, 0.6383, 0.7287, 0.6357, 0.7508, 0.6115, 0.7406, 0.6357, 0.7508, 0.6311, 0.7763, 0.6086, 0.7692, 0.543, 0.155, 0.5618, 0.1746, 0.5459, 0.1956, 0.5309, 0.1725, 0.6032, 0.7961, 0.6086, 0.7692, 0.6311, 0.7763, 0.6267, 0.7983, 0.6032, 0.7961, 0.6267, 0.7983, 0.62, 0.8148, 0.6062, 0.8188, 0.543, 0.155, 0.5588, 0.1377, 0.5787, 0.1541, 0.5618, 0.1746, 0.6991, 0.7466, 0.6926, 0.781, 0.6747, 0.7814, 0.6804, 0.7486, 0.6991, 0.7466, 0.6804, 0.7486, 0.6766, 0.7137, 0.6971, 0.7091, 0.6991, 0.7466, 0.6971, 0.7091, 0.7145, 0.7063, 0.7133, 0.7451, 0.6991, 0.7466, 0.7133, 0.7451, 0.7055, 0.7789, 0.6926, 0.781, 0.6752, 0.8123, 0.6603, 0.8106, 0.6747, 0.7814, 0.6926, 0.781, 0.6752, 0.8123, 0.6926, 0.781, 0.7055, 0.7789, 0.6895, 0.8104, 0.6752, 0.8123, 0.6895, 0.8104, 0.6713, 0.8408, 0.6585, 0.8355, 0.6752, 0.8123, 0.6585, 0.8355, 0.646, 0.8311, 0.6603, 0.8106, 0.645, 0.8039, 0.6543, 0.7794, 0.6747, 0.7814, 0.6603, 0.8106, 0.645, 0.8039, 0.6603, 0.8106, 0.646, 0.8311, 0.6315, 0.8236, 0.645, 0.8039, 0.6315, 0.8236, 0.62, 0.8148, 0.6267, 0.7983, 0.645, 0.8039, 0.6267, 0.7983, 0.6311, 0.7763, 0.6543, 0.7794, 0.6584, 0.7518, 0.6804, 0.7486, 0.6747, 0.7814, 0.6543, 0.7794, 0.6584, 0.7518, 0.6543, 0.7794, 0.6311, 0.7763, 0.6357, 0.7508, 0.6584, 0.7518, 0.6357, 0.7508, 0.6383, 0.7287, 0.6543, 0.7216, 0.6584, 0.7518, 0.6543, 0.7216, 0.6766, 0.7137, 0.6804, 0.7486, 0.8875, 0.4888, 0.891, 0.5254, 0.8812, 0.5241, 0.8773, 0.4913, 0.8875, 0.4888, 0.8773, 0.4913, 0.883, 0.4605, 0.8917, 0.4547, 0.8875, 0.4888, 0.8917, 0.4547, 0.8997, 0.4468, 0.8958, 0.4887, 0.8875, 0.4888, 0.8958, 0.4887, 0.8997, 0.5269, 0.891, 0.5254, 0.6255, 0.1556, 0.618, 0.1598, 0.602, 0.1321, 0.6072, 0.1274, 0.881, 0.5561, 0.891, 0.5254, 0.8997, 0.5269, 0.8878, 0.5593, 0.6255, 0.1556, 0.6322, 0.1496, 0.646, 0.1823, 0.6339, 0.1818, 0.6255, 0.1556, 0.6339, 0.1818, 0.6272, 0.1835, 0.618, 0.1598, 0.6078, 0.1642, 0.5928, 0.1402, 0.602, 0.1321, 0.618, 0.1598, 0.6078, 0.1642, 0.618, 0.1598, 0.6272, 0.1835, 0.6166, 0.1868, 0.6078, 0.1642, 0.6166, 0.1868, 0.6052, 0.188, 0.5946, 0.1747, 0.6078, 0.1642, 0.5946, 0.1747, 0.5787, 0.1541, 0.5928, 0.1402, 0.5707, 0.1217, 0.5769, 0.1089, 0.602, 0.1321, 0.5928, 0.1402, 0.5707, 0.1217, 0.5928, 0.1402, 0.5787, 0.1541, 0.5588, 0.1377, 0.5707, 0.1217, 0.5588, 0.1377, 0.5454, 0.1296, 0.5479, 0.1161, 0.5707, 0.1217, 0.5479, 0.1161, 0.55, 0.1021, 0.5769, 0.1089, 0.2236, 0.4457, 0.2571, 0.4227, 0.2632, 0.4482, 0.2291, 0.4644, 0.2236, 0.4457, 0.2291, 0.4644, 0.1998, 0.4837, 0.1947, 0.4724, 0.2236, 0.4457, 0.1947, 0.4724, 0.1857, 0.4658, 0.2158, 0.4323, 0.2236, 0.4457, 0.2158, 0.4323, 0.2479, 0.4059, 0.2571, 0.4227, 0.6835, 0.6672, 0.6615, 0.6757, 0.6429, 0.6503, 0.6643, 0.6368, 0.6835, 0.6672, 0.6643, 0.6368, 0.6821, 0.6326, 0.701, 0.662, 0.6835, 0.6672, 0.701, 0.662, 0.7145, 0.7063, 0.6971, 0.7091, 0.6835, 0.6672, 0.6971, 0.7091, 0.6766, 0.7137, 0.6615, 0.6757, 0.6385, 0.691, 0.6213, 0.6713, 0.6429, 0.6503, 0.6615, 0.6757, 0.6385, 0.691, 0.6615, 0.6757, 0.6766, 0.7137, 0.6543, 0.7216, 0.6385, 0.691, 0.6543, 0.7216, 0.6383, 0.7287, 0.62, 0.7128, 0.6385, 0.691, 0.62, 0.7128, 0.6072, 0.6998, 0.6213, 0.6713, 0.2353, 0.4851, 0.2291, 0.4644, 0.2632, 0.4482, 0.2669, 0.4787, 0.2353, 0.4851, 0.2669, 0.4787, 0.2655, 0.5078, 0.2376, 0.5068, 0.2353, 0.4851, 0.2376, 0.5068, 0.2154, 0.5064, 0.2073, 0.4943, 0.2353, 0.4851, 0.2073, 0.4943, 0.1998, 0.4837, 0.2291, 0.4644, 0.6781, 0.6118, 0.6592, 0.6074, 0.6723, 0.5859, 0.6948, 0.5956, 0.02363, 0.4188, 0.01044, 0.3983, 0.02908, 0.3809, 0.04106, 0.4022, 0.02363, 0.4188, 0.04106, 0.4022, 0.04754, 0.4214, 0.03818, 0.4384, 0.02363, 0.4188, 0.03818, 0.4384, 0.01968, 0.461, 0.007673, 0.4386, 0.6382, 0.596, 0.6508, 0.5745, 0.6723, 0.5859, 0.6592, 0.6074, 0.6382, 0.596, 0.6592, 0.6074, 0.6414, 0.6254, 0.6207, 0.6145, 0.6382, 0.596, 0.6207, 0.6145, 0.61, 0.5968, 0.6179, 0.584, 0.6382, 0.596, 0.6179, 0.584, 0.6298, 0.5618, 0.6508, 0.5745, 0.6588, 0.5538, 0.6779, 0.5629, 0.6723, 0.5859, 0.6508, 0.5745, 0.6588, 0.5538, 0.6508, 0.5745, 0.6298, 0.5618, 0.6404, 0.543, 0.6588, 0.5538, 0.6404, 0.543, 0.6466, 0.5305, 0.6625, 0.5345, 0.6588, 0.5538, 0.6625, 0.5345, 0.6814, 0.5404, 0.6779, 0.5629, 0.6996, 0.5706, 0.6948, 0.5956, 0.6723, 0.5859, 0.6779, 0.5629, 0.6996, 0.5706, 0.6779, 0.5629, 0.6814, 0.5404, 0.701, 0.5472, 0.6996, 0.5706, 0.701, 0.5472, 0.7147, 0.5544, 0.7139, 0.5727, 0.6996, 0.5706, 0.7139, 0.5727, 0.7093, 0.5965, 0.6948, 0.5956, 0.07639, 0.4734, 0.05799, 0.5083, 0.0474, 0.499, 0.0641, 0.4661, 0.8754, 0.326, 0.8608, 0.3195, 0.8591, 0.283, 0.8754, 0.2852, 0.07639, 0.4734, 0.08565, 0.4316, 0.1171, 0.4365, 0.0786, 0.4764, 0.2721, 0.6783, 0.2637, 0.6732, 0.2602, 0.6439, 0.2721, 0.645, 0.3685, 0.8556, 0.3919, 0.8637, 0.3966, 0.8978, 0.3801, 0.8902, 0.3685, 0.8556, 0.3801, 0.8902, 0.3788, 0.8765, 0.3541, 0.8477, 0.3685, 0.8556, 0.3541, 0.8477, 0.3172, 0.8176, 0.36, 0.8226, 0.3685, 0.8556, 0.36, 0.8226, 0.3863, 0.8322, 0.3919, 0.8637, 0.4138, 0.8686, 0.4105, 0.898, 0.3966, 0.8978, 0.3919, 0.8637, 0.4138, 0.8686, 0.3919, 0.8637, 0.3863, 0.8322, 0.4097, 0.8404, 0.601, 0.6186, 0.5943, 0.5924, 0.61, 0.5968, 0.6207, 0.6145, 0.01706, 0.4986, 0.003434, 0.4801, 0.01968, 0.461, 0.0338, 0.4812, 0.05076, 0.4539, 0.0641, 0.4661, 0.0474, 0.499, 0.0338, 0.4812, 0.05076, 0.4539, 0.0338, 0.4812, 0.01968, 0.461, 0.03818, 0.4384, 0.05076, 0.4539, 0.03818, 0.4384, 0.04754, 0.4214, 0.0602, 0.4241, 0.05076, 0.4539, 0.0602, 0.4241, 0.07312, 0.4285, 0.0641, 0.4661, 0.7669, 0.1144, 0.7344, 0.1316, 0.7296, 0.1196, 0.7542, 0.1003, 0.7669, 0.1144, 0.7542, 0.1003, 0.7816, 0.07647, 0.8035, 0.09013, 0.7669, 0.1144, 0.8035, 0.09013, 0.8311, 0.1133, 0.7758, 0.1252, 0.7669, 0.1144, 0.7758, 0.1252, 0.7376, 0.1385, 0.7344, 0.1316, 0.08608, 0.3904, 0.07319, 0.3912, 0.0624, 0.3552, 0.07357, 0.3509, 0.08608, 0.3904, 0.07357, 0.3509, 0.07998, 0.3489, 0.09677, 0.3872, 0.08608, 0.3904, 0.09677, 0.3872, 0.1171, 0.4365, 0.08565, 0.4316, 0.08608, 0.3904, 0.08565, 0.4316, 0.07312, 0.4285, 0.07319, 0.3912, 0.05837, 0.3937, 0.04538, 0.3647, 0.0624, 0.3552, 0.07319, 0.3912, 0.05837, 0.3937, 0.07319, 0.3912, 0.07312, 0.4285, 0.0602, 0.4241, 0.05837, 0.3937, 0.0602, 0.4241, 0.04754, 0.4214, 0.04106, 0.4022, 0.05837, 0.3937, 0.04106, 0.4022, 0.02908, 0.3809, 0.04538, 0.3647, 0.7467, 0.08548, 0.7542, 0.1003, 0.7296, 0.1196, 0.7256, 0.1007, 0.7258, 0.5684, 0.7234, 0.5984, 0.7093, 0.5965, 0.7139, 0.5727, 0.7258, 0.5684, 0.7139, 0.5727, 0.7147, 0.5544, 0.7207, 0.5431, 0.7467, 0.08548, 0.768, 0.06797, 0.7816, 0.07647, 0.7542, 0.1003, 0.648, 0.4681, 0.6824, 0.4785, 0.6831, 0.5007, 0.6553, 0.4943, 0.648, 0.4681, 0.6553, 0.4943, 0.6274, 0.4975, 0.6156, 0.4713, 0.648, 0.4681, 0.6156, 0.4713, 0.5981, 0.4305, 0.645, 0.4435, 0.648, 0.4681, 0.645, 0.4435, 0.6809, 0.4571, 0.6824, 0.4785, 0.8228, 0.05141, 0.8033, 0.05253, 0.8186, 0.02747, 0.8354, 0.01345, 0.8228, 0.05141, 0.8354, 0.01345, 0.8522, 0.003616, 0.8355, 0.04639, 0.8228, 0.05141, 0.8355, 0.04639, 0.8311, 0.1133, 0.8035, 0.09013, 0.8228, 0.05141, 0.8035, 0.09013, 0.7816, 0.07647, 0.8033, 0.05253, 0.7034, 0.5282, 0.6826, 0.5221, 0.6831, 0.5007, 0.7025, 0.5095, 0.788, 0.0532, 0.8033, 0.05253, 0.7816, 0.07647, 0.768, 0.06797, 0.7034, 0.5282, 0.7207, 0.5431, 0.7147, 0.5544, 0.701, 0.5472, 0.7034, 0.5282, 0.701, 0.5472, 0.6814, 0.5404, 0.6826, 0.5221, 0.6601, 0.516, 0.6553, 0.4943, 0.6831, 0.5007, 0.6826, 0.5221, 0.6601, 0.516, 0.6826, 0.5221, 0.6814, 0.5404, 0.6625, 0.5345, 0.6601, 0.516, 0.6625, 0.5345, 0.6466, 0.5305, 0.6386, 0.5163, 0.6601, 0.516, 0.6386, 0.5163, 0.6274, 0.4975, 0.6553, 0.4943, 0.7002, 0.2807, 0.6903, 0.3027, 0.662, 0.2953, 0.6753, 0.2746, 0.7002, 0.2807, 0.6753, 0.2746, 0.6857, 0.2479, 0.7048, 0.2533, 0.1954, 0.8735, 0.207, 0.8487, 0.22, 0.8593, 0.2143, 0.8784, 0.7002, 0.2807, 0.7187, 0.2808, 0.7187, 0.3109, 0.6903, 0.3027, 0.09556, 0.5405, 0.127, 0.5466, 0.1197, 0.569, 0.08923, 0.5598, 0.09556, 0.5405, 0.08923, 0.5598, 0.05858, 0.5527, 0.06899, 0.5295, 0.09556, 0.5405, 0.06899, 0.5295, 0.08574, 0.5121, 0.105, 0.5142, 0.09556, 0.5405, 0.105, 0.5142, 0.1345, 0.5192, 0.127, 0.5466, 0.6271, 0.2914, 0.6375, 0.2786, 0.662, 0.2953, 0.6473, 0.3133, 0.1517, 0.5443, 0.127, 0.5466, 0.1345, 0.5192, 0.1572, 0.5223, 0.1517, 0.5443, 0.1572, 0.5223, 0.1717, 0.5248, 0.1708, 0.5391, 0.6271, 0.2914, 0.6116, 0.2719, 0.6231, 0.2596, 0.6375, 0.2786, 0.6486, 0.2622, 0.6753, 0.2746, 0.662, 0.2953, 0.6375, 0.2786, 0.6486, 0.2622, 0.6375, 0.2786, 0.6231, 0.2596, 0.6311, 0.2463, 0.6486, 0.2622, 0.6311, 0.2463, 0.6407, 0.2362, 0.6587, 0.2409, 0.6486, 0.2622, 0.6587, 0.2409, 0.6857, 0.2479, 0.6753, 0.2746, 0.2659, 0.8687, 0.2641, 0.9043, 0.2517, 0.9064, 0.253, 0.8744, 0.2659, 0.8687, 0.253, 0.8744, 0.2559, 0.8446, 0.2712, 0.8388, 0.3532, 0.8502, 0.3189, 0.8385, 0.3172, 0.8176, 0.3541, 0.8477, 0.2676, 0.7241, 0.2654, 0.7235, 0.2676, 0.7629, 0.2602, 0.7599, 0.2712, 0.9327, 0.2551, 0.9322, 0.2517, 0.9064, 0.2641, 0.9043, 0.2602, 0.802, 0.2608, 0.7701, 0.2659, 0.7743, 0.2659, 0.8141, 0.898, 0.1119, 0.8997, 0.125, 0.8997, 0.1705, 0.8919, 0.1504, 0.898, 0.1119, 0.8919, 0.1504, 0.8802, 0.1379, 0.8915, 0.1037, 0.2343, 0.9354, 0.2304, 0.9073, 0.2517, 0.9064, 0.2551, 0.9322, 0.8798, 0.097, 0.8915, 0.1037, 0.8802, 0.1379, 0.8678, 0.1266, 0.05822, 0.5121, 0.08547, 0.4945, 0.08574, 0.5121, 0.06899, 0.5295, 0.2343, 0.9354, 0.2126, 0.934, 0.207, 0.907, 0.2304, 0.9073, 0.2347, 0.8779, 0.253, 0.8744, 0.2517, 0.9064, 0.2304, 0.9073, 0.2347, 0.8779, 0.2304, 0.9073, 0.207, 0.907, 0.2143, 0.8784, 0.2347, 0.8779, 0.2143, 0.8784, 0.22, 0.8593, 0.2373, 0.8518, 0.2347, 0.8779, 0.2373, 0.8518, 0.2559, 0.8446, 0.253, 0.8744, 0.6688, 0.1944, 0.693, 0.1943, 0.6884, 0.2059, 0.6657, 0.2047, 0.6688, 0.1944, 0.6657, 0.2047, 0.639, 0.2066, 0.6438, 0.1984, 0.6688, 0.1944, 0.6438, 0.1984, 0.646, 0.1823, 0.6758, 0.1839, 0.4792, 0.856, 0.4781, 0.8682, 0.4524, 0.8731, 0.4574, 0.8634, 0.4393, 0.8635, 0.4518, 0.8505, 0.4663, 0.8512, 0.4574, 0.8634, 0.4393, 0.8635, 0.4574, 0.8634, 0.4524, 0.8731, 0.4315, 0.8772, 0.3007, 0.8392, 0.2941, 0.827, 0.3172, 0.8176, 0.3189, 0.8385, 0.9029, 0.07387, 0.8936, 0.08976, 0.885, 0.08122, 0.8929, 0.06395, 0.8776, 0.05335, 0.8816, 0.03086, 0.896, 0.04399, 0.8929, 0.06395, 0.8776, 0.05335, 0.8929, 0.06395, 0.885, 0.08122, 0.871, 0.07328, 0.2295, 0.8383, 0.2373, 0.8518, 0.22, 0.8593, 0.207, 0.8487, 0.8776, 0.05335, 0.8591, 0.04561, 0.8652, 0.01836, 0.8816, 0.03086, 0.892, 0.003616, 0.9029, 0.01445, 0.896, 0.04399, 0.8816, 0.03086, 0.6639, 0.2189, 0.6869, 0.2241, 0.6857, 0.2479, 0.6587, 0.2409, 0.6639, 0.2189, 0.6587, 0.2409, 0.6407, 0.2362, 0.6377, 0.2212, 0.6639, 0.2189, 0.6377, 0.2212, 0.639, 0.2066, 0.6657, 0.2047, 0.1262, 0.4567, 0.1449, 0.4611, 0.1398, 0.4798, 0.1192, 0.4729, 0.1262, 0.4567, 0.1192, 0.4729, 0.09296, 0.4771, 0.1018, 0.4616, 0.1262, 0.4567, 0.1018, 0.4616, 0.1171, 0.4365, 0.1429, 0.4426, 0.1262, 0.4567, 0.1429, 0.4426, 0.1581, 0.4459, 0.1449, 0.4611, 0.1636, 0.4683, 0.1613, 0.4838, 0.1398, 0.4798, 0.1449, 0.4611, 0.1636, 0.4683, 0.1449, 0.4611, 0.1581, 0.4459, 0.1735, 0.451, 0.1636, 0.4683, 0.1735, 0.451, 0.1857, 0.4658, 0.1773, 0.4833, 0.1636, 0.4683, 0.1773, 0.4833, 0.1795, 0.4962, 0.1613, 0.4838, 0.1606, 0.5005, 0.138, 0.4944, 0.1398, 0.4798, 0.1613, 0.4838, 0.4664, 0.8363, 0.4453, 0.8404, 0.4483, 0.8248, 0.4635, 0.8183, 0.1606, 0.5005, 0.178, 0.5112, 0.1717, 0.5248, 0.1572, 0.5223, 0.1606, 0.5005, 0.1572, 0.5223, 0.1345, 0.5192, 0.138, 0.4944, 0.8591, 0.1547, 0.8774, 0.1657, 0.8822, 0.187, 0.8615, 0.181, 0.1124, 0.489, 0.138, 0.4944, 0.1345, 0.5192, 0.105, 0.5142, 0.1124, 0.489, 0.105, 0.5142, 0.08574, 0.5121, 0.08547, 0.4945, 0.8591, 0.1547, 0.8678, 0.1266, 0.8802, 0.1379, 0.8774, 0.1657, 0.9221, 0.7632, 0.957, 0.7681, 0.9522, 0.8096, 0.9144, 0.8051, 0.9221, 0.7632, 0.9144, 0.8051, 0.8766, 0.7917, 0.8872, 0.7539, 0.9221, 0.7632, 0.8872, 0.7539, 0.8988, 0.7264, 0.9251, 0.7236, 0.9221, 0.7632, 0.9251, 0.7236, 0.9539, 0.7279, 0.957, 0.7681, 0.8186, 0.8299, 0.8409, 0.8369, 0.8299, 0.8726, 0.8006, 0.8597, 0.8186, 0.8299, 0.8006, 0.8597, 0.7735, 0.8284, 0.7929, 0.8065, 0.8186, 0.8299, 0.7929, 0.8065, 0.8086, 0.7901, 0.8229, 0.7911, 0.8186, 0.8299, 0.8229, 0.7911, 0.8362, 0.7928, 0.8409, 0.8369, 0.4672, 0.07041, 0.4652, 0.03378, 0.4989, 0.02721, 0.4929, 0.06787, 0.4672, 0.07041, 0.4929, 0.06787, 0.4736, 0.103, 0.4581, 0.1028, 0.4672, 0.07041, 0.4581, 0.1028, 0.4446, 0.1028, 0.4413, 0.0824, 0.4672, 0.07041, 0.4413, 0.0824, 0.432, 0.05232, 0.4652, 0.03378, 0.9056, 0.8399, 0.9144, 0.8051, 0.9522, 0.8096, 0.9406, 0.837, 0.4469, 0.003616, 0.4652, 0.03378, 0.432, 0.05232, 0.4133, 0.02317, 0.7525, 0.6537, 0.7327, 0.6192, 0.7561, 0.6157, 0.775, 0.6372, 0.9056, 0.8399, 0.8696, 0.8275, 0.8766, 0.7917, 0.9144, 0.8051, 0.1037, 0.7919, 0.1247, 0.8218, 0.09211, 0.8479, 0.06629, 0.8142, 0.1037, 0.7919, 0.06629, 0.8142, 0.04366, 0.775, 0.08634, 0.7569, 0.1037, 0.7919, 0.08634, 0.7569, 0.1328, 0.7322, 0.1375, 0.7718, 0.1037, 0.7919, 0.1375, 0.7718, 0.1512, 0.7979, 0.1247, 0.8218, 0.1577, 0.8459, 0.1209, 0.861, 0.09211, 0.8479, 0.1247, 0.8218, 0.1577, 0.8459, 0.1247, 0.8218, 0.1512, 0.7979, 0.1822, 0.8218, 0.7785, 0.7209, 0.7945, 0.6915, 0.8409, 0.6609, 0.8161, 0.706, 0.7785, 0.7209, 0.8161, 0.706, 0.8084, 0.7467, 0.7701, 0.7616, 0.7772, 0.7855, 0.7495, 0.8045, 0.7327, 0.7763, 0.7701, 0.7616, 0.7772, 0.7855, 0.7701, 0.7616, 0.8084, 0.7467, 0.8078, 0.7736, 0.7772, 0.7855, 0.8078, 0.7736, 0.8086, 0.7901, 0.7929, 0.8065, 0.7772, 0.7855, 0.7929, 0.8065, 0.7735, 0.8284, 0.7495, 0.8045, 0.9213, 0.6857, 0.9148, 0.6663, 0.957, 0.6609, 0.9551, 0.691, 0.9213, 0.6857, 0.9551, 0.691, 0.9539, 0.7279, 0.9251, 0.7236, 0.9213, 0.6857, 0.9251, 0.7236, 0.8988, 0.7264, 0.8867, 0.7061, 0.0399, 0.8252, 0.02581, 0.786, 0.04366, 0.775, 0.06629, 0.8142, 0.4701, 0.2109, 0.4446, 0.205, 0.4641, 0.175, 0.4877, 0.1777, 0.8363, 0.6956, 0.8332, 0.7345, 0.8084, 0.7467, 0.8161, 0.706, 0.4701, 0.2109, 0.4902, 0.2051, 0.4798, 0.2587, 0.4429, 0.2478, 0.4701, 0.2109, 0.4429, 0.2478, 0.4171, 0.2329, 0.4446, 0.205, 0.4231, 0.193, 0.4412, 0.1622, 0.4641, 0.175, 0.4446, 0.205, 0.4231, 0.193, 0.4446, 0.205, 0.4171, 0.2329, 0.3985, 0.2215, 0.4231, 0.193, 0.3985, 0.2215, 0.3799, 0.2052, 0.404, 0.1753, 0.4231, 0.193, 0.404, 0.1753, 0.4227, 0.1447, 0.4412, 0.1622, 0.4509, 0.1321, 0.4698, 0.1395, 0.4641, 0.175, 0.4412, 0.1622, 0.4509, 0.1321, 0.4412, 0.1622, 0.4227, 0.1447, 0.4355, 0.1202, 0.4509, 0.1321, 0.4355, 0.1202, 0.4446, 0.1028, 0.4581, 0.1028, 0.4509, 0.1321, 0.4581, 0.1028, 0.4736, 0.103, 0.4698, 0.1395, 0.4937, 0.1446, 0.4877, 0.1777, 0.4641, 0.175, 0.4698, 0.1395, 0.4937, 0.1446, 0.4698, 0.1395, 0.4736, 0.103, 0.4884, 0.1099, 0.4937, 0.1446, 0.4884, 0.1099, 0.5028, 0.1154, 0.5106, 0.1392, 0.8336, 0.7674, 0.8078, 0.7736, 0.8084, 0.7467, 0.8332, 0.7345, 0.3832, 0.1487, 0.3668, 0.1187, 0.3888, 0.09824, 0.4054, 0.1234, 0.3832, 0.1487, 0.4054, 0.1234, 0.4227, 0.1447, 0.404, 0.1753, 0.3832, 0.1487, 0.404, 0.1753, 0.3799, 0.2052, 0.3581, 0.1738, 0.3832, 0.1487, 0.3581, 0.1738, 0.3414, 0.1371, 0.3668, 0.1187, 0.3524, 0.08236, 0.3757, 0.0691, 0.3888, 0.09824, 0.3668, 0.1187, 0.3524, 0.08236, 0.3668, 0.1187, 0.3414, 0.1371, 0.326, 0.09665, 0.7371, 0.5276, 0.7385, 0.4966, 0.7695, 0.51, 0.7681, 0.5392, 0.7371, 0.5276, 0.7681, 0.5392, 0.7685, 0.565, 0.7387, 0.5548, 0.3947, 0.04867, 0.4065, 0.07703, 0.3888, 0.09824, 0.3757, 0.0691, 0.7358, 0.5852, 0.7387, 0.5548, 0.7685, 0.565, 0.7602, 0.5933, 0.7358, 0.5852, 0.7602, 0.5933, 0.7561, 0.6157, 0.7327, 0.6192, 0.3947, 0.04867, 0.4133, 0.02317, 0.432, 0.05232, 0.4065, 0.07703, 0.423, 0.1024, 0.4054, 0.1234, 0.3888, 0.09824, 0.4065, 0.07703, 0.423, 0.1024, 0.4065, 0.07703, 0.432, 0.05232, 0.4413, 0.0824, 0.423, 0.1024, 0.4413, 0.0824, 0.4446, 0.1028, 0.4355, 0.1202, 0.423, 0.1024, 0.4355, 0.1202, 0.4227, 0.1447, 0.4054, 0.1234])
me_cube_003.materials.append(mat_ast_roide_3)
me_cube_003.use_remesh_preserve_volume = False
me_cube_003.use_remesh_preserve_attributes = False
me_cube_003.use_mirror_vertex_groups = False
me_cube_003.update()

# ---- objects
ob_cube_003 = bpy.data.objects.new('Cube.003', me_cube_003)

# ---- transforms, parenting, visibility, modifiers, constraints
ob_cube_003.location = (0.0, 0.0, 0.0)
ob_cube_003.lock_rotations_4d = False
ob_cube_003.empty_display_type = 'ARROWS'
ob_cube_003.lineart.crease_threshold = 0.0

# ---- collection membership
col_collection_1.objects.link(ob_cube_003)

# ---- scene / render settings (as saved in the file)
scene.frame_start = 1; scene.frame_end = 250; scene.frame_set(1)
scene.render.engine = 'CYCLES'
scene.render.resolution_percentage = 50
scene.render.dither_intensity = 0.0
scene.cycles.use_denoising = False
scene.cycles.samples = 128
scene.cycles.sampling_pattern = 'TABULATED_SOBOL'
scene.cycles.use_adaptive_sampling = False
scene.cycles.use_light_tree = False
scene.cycles.blur_glossy = 0.0
scene.cycles.sample_clamp_indirect = 0.0
scene.view_settings.view_transform = 'Standard'
bpy.context.view_layer.update()

# ---- added for rendering (the .blend has no active camera and no usable light): camera, sun
cam_auto = bpy.data.cameras.new('AutoCamera')
cam_auto.lens = 50.0
cam_auto.sensor_width = 36.0
cam_auto.clip_end = 1000.0
ob_auto_camera = bpy.data.objects.new('AutoCamera', cam_auto)
scene.collection.objects.link(ob_auto_camera)
ob_auto_camera.location = (11.2033, -12.82, 8.72462)
ob_auto_camera.rotation_euler = (1.09748, -7.21219e-08, 0.694738)
scene.camera = ob_auto_camera
light_auto_sun = bpy.data.lights.new('AutoSun', 'SUN')
light_auto_sun.energy = 3.0
light_auto_sun.angle = 0.0523599
ob_auto_sun = bpy.data.objects.new('AutoSun', light_auto_sun)
scene.collection.objects.link(ob_auto_sun)
ob_auto_sun.rotation_euler = (0.872665, 0.174533, 0.523599)
bpy.context.view_layer.update()
